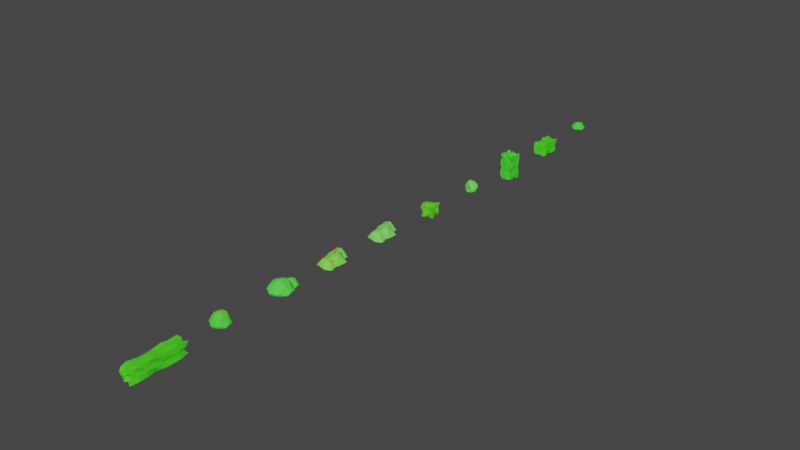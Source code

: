 # Source: BushPack.blend  (saved by Blender 2.82.7; exported with 4.5.12 LTS)
import bpy
from mathutils import Matrix  # noqa: F401  (used for matrix-valued properties, if any)

bpy.ops.wm.read_factory_settings(use_empty=True)
scene = bpy.context.scene
scene.name = 'Scene'

# ---- collections
col_collection = bpy.data.collections.new('Collection'); scene.collection.children.link(col_collection)

# ---- materials (node trees are filled in below, after node groups)
mat_material_001 = bpy.data.materials.new('Material.001')
mat_material_001.use_transparent_shadow = False
mat_material_001.diffuse_color = (0.08108, 0.8, 0.06102, 1.0)
mat_material_002 = bpy.data.materials.new('Material.002')
mat_material_002.use_transparent_shadow = False
mat_material_002.diffuse_color = (0.08068, 0.8, 0.0242, 1.0)
mat_material_003 = bpy.data.materials.new('Material.003')
mat_material_003.use_transparent_shadow = False
mat_material_003.diffuse_color = (0.06816, 0.8, 0.03941, 1.0)
mat_material_004 = bpy.data.materials.new('Material.004')
mat_material_004.use_transparent_shadow = False
mat_material_004.diffuse_color = (0.1602, 0.8, 0.1128, 1.0)
mat_material_005 = bpy.data.materials.new('Material.005')
mat_material_005.use_transparent_shadow = False
mat_material_005.diffuse_color = (0.1393, 0.8, 0.03025, 1.0)
mat_material_008 = bpy.data.materials.new('Material.008')
mat_material_008.use_transparent_shadow = False
mat_material_008.diffuse_color = (0.2086, 0.8, 0.1236, 1.0)
mat_material_006 = bpy.data.materials.new('Material.006')
mat_material_006.use_transparent_shadow = False
mat_material_006.diffuse_color = (0.8, 0.0, 0.003043, 1.0)
mat_material_007 = bpy.data.materials.new('Material.007')
mat_material_007.use_transparent_shadow = False
mat_material_007.diffuse_color = (0.2071, 0.8, 0.09165, 1.0)
mat_material_009 = bpy.data.materials.new('Material.009')
mat_material_009.use_transparent_shadow = False
mat_material_009.diffuse_color = (0.1041, 0.8, 0.07636, 1.0)
mat_material_010 = bpy.data.materials.new('Material.010')
mat_material_010.use_transparent_shadow = False
mat_material_010.diffuse_color = (0.8, 0.0, 0.0006699, 1.0)

# ---- material node trees

# ---- world
world_world = bpy.data.worlds.new('World'); scene.world = world_world
world_world.use_nodes = True; world_world.node_tree.nodes.clear()
_N = world_world.node_tree.nodes; _L = world_world.node_tree.links
n0 = _N.new('ShaderNodeOutputWorld'); n0.name = 'World Output'; n0.location = (300, 300)
n1 = _N.new('ShaderNodeBackground'); n1.name = 'Background'; n1.location = (10, 300)
n1.inputs[0].default_value = (0.05088, 0.05088, 0.05088, 1.0)
_L.new(n1.outputs[0], n0.inputs[0])
n0.is_active_output = True
world_world.color = (0.05088, 0.05088, 0.05088)
world_world.use_sun_shadow = False
world_world.sun_shadow_jitter_overblur = 0.0

# ---- meshes
me_sphere = bpy.data.meshes.new('Sphere')
me_sphere.from_pydata([(-0.8847, -0.5185, 0.07535), (-0.9422, -0.5621, 0.1974), (-0.9898, -0.2593, 0.04061), (-1.068, -0.3644, 0.2105), (-0.4321, -0.8501, 0.09953), (-0.4549, -0.9408, 0.3203), (-0.1348, -1.037, 0.05981), (-0.1808, -1.094, 0.187), (-0.6289, -0.7132, 0.06806), (-0.6545, -0.8462, 0.3548), (-0.5991, -0.2231, 0.01464), (-0.7808, -0.3938, 0.5021), (-0.1989, -0.627, 0.01662), (-0.3784, -0.8191, 0.5136), (-0.1968, -0.2237, 0.003138), (-0.8229, -0.1906, 0.589), (-0.1122, -0.8525, 0.5489), (-0.4836, -0.6705, 0.6808), (-0.6293, -0.197, 0.8302), (-0.398, -0.04672, 0.9233), (-0.1682, -0.6288, 0.8688), (-0.08462, -0.4415, 0.957), (-0.3537, -0.3216, 0.9298), (-0.08089, -0.3102, 1.01), (-0.9479, 0.2001, 0.08645), (-1.044, 0.1548, 0.3248), (-0.8447, 0.4527, 0.1037), (-0.917, 0.4754, 0.3015), (-0.5987, 0.1782, 0.02859), (-0.7322, 0.6472, 0.05329), (-0.8018, 0.7129, 0.2255), (-0.1965, 0.1769, 0.01748), (-0.1964, 0.5776, 0.03568), (-0.5286, 0.9349, 0.08049), (-0.5396, 0.959, 0.1232), (-0.2015, 0.927, 0.07262), (-0.293, 1.036, 0.3228), (-0.8516, 0.1404, 0.5852), (-0.7995, 0.3817, 0.5246), (-0.7006, 0.125, 0.7859), (-0.4035, 0.03179, 0.9358), (-0.6294, 0.4805, 0.7058), (-0.3398, 0.2987, 0.9088), (-0.2014, 0.05295, 1.015), (-0.2782, 0.6929, 0.8178), (-0.07257, 0.3856, 0.928), (-0.4093, 0.7904, 0.5381), (-0.2417, 0.8736, 0.6132), (0.222, -0.9654, 0.06018), (0.2822, -1.05, 0.2568), (0.4895, -0.885, 0.09418), (0.5175, -0.927, 0.2131), (0.2047, -0.6265, 0.0136), (0.3622, -0.8076, 0.4996), (0.2047, -0.2239, 0.00931), (0.6603, -0.6886, 0.06262), (0.7733, -0.7174, 0.276), (0.6063, -0.224, 0.01753), (0.7959, -0.3943, 0.4974), (0.8929, -0.5186, 0.07887), (0.8945, -0.5584, 0.1346), (1.007, -0.2152, 0.02801), (1.061, -0.1486, 0.1204), (0.09456, -0.8492, 0.5475), (0.2007, -0.6601, 0.7524), (0.01203, -0.4307, 0.9273), (0.2838, -0.3612, 0.9045), (0.1621, -0.1277, 1.043), (0.717, -0.5321, 0.6102), (0.7345, -0.2724, 0.762), (0.4287, -0.09023, 0.9415), (0.8484, -0.08644, 0.6203), (0.2043, 0.1773, 0.0104), (0.2038, 0.5798, 0.01625), (0.6058, 0.1776, 0.02224), (0.6766, 0.6648, 0.06019), (0.7297, 0.7284, 0.2708), (0.1153, 0.968, 0.03688), (0.2404, 1.062, 0.2981), (0.5472, 0.852, 0.1002), (0.5591, 0.8834, 0.1839), (0.9629, 0.178, 0.06558), (1.065, 0.1878, 0.2894), (0.9397, 0.5133, 0.08104), (1.006, 0.5317, 0.1898), (0.3665, 0.2704, 0.8992), (0.01682, 0.1201, 1.073), (0.3253, 0.5527, 0.8987), (0.1175, 0.3975, 0.9656), (0.6259, 0.2513, 0.7787), (0.4278, 0.005705, 0.9396), (0.6101, 0.4704, 0.7095), (0.3373, 0.819, 0.5686), (0.4136, 0.7871, 0.5348), (0.8243, 0.2578, 0.6065), (0.8142, 0.3906, 0.5323)], [], [(0, 1, 3, 2), (4, 6, 7, 5), (8, 10, 14, 12), (0, 8, 9, 1), (0, 2, 10, 8), (9, 11, 3, 1), (4, 5, 9, 8), (4, 8, 12, 6), (7, 13, 9, 5), (20, 21, 23, 22), (18, 22, 23, 19), (20, 22, 18, 17), (24, 25, 27, 26), (28, 29, 32, 31), (34, 36, 35, 33), (27, 30, 29, 26), (24, 26, 29, 28), (29, 30, 34, 33), (29, 33, 35, 32), (42, 43, 45, 44), (40, 43, 42, 39), (42, 44, 41, 39), (39, 41, 38, 37), (44, 47, 46, 41), (48, 50, 51, 49), (52, 54, 57, 55), (61, 62, 60, 59), (55, 59, 60, 56), (55, 57, 61, 59), (60, 62, 58, 56), (55, 56, 51, 50), (48, 52, 55, 50), (51, 56, 53, 49), (66, 67, 65, 64), (66, 69, 70, 67), (68, 69, 66, 64), (72, 73, 75, 74), (78, 80, 79, 77), (83, 84, 82, 81), (76, 84, 83, 75), (74, 75, 83, 81), (79, 80, 76, 75), (73, 77, 79, 75), (87, 88, 86, 85), (86, 90, 89, 85), (89, 91, 87, 85), (94, 95, 91, 89), (91, 93, 92, 87), (6, 48, 49, 7), (12, 14, 54, 52), (6, 12, 52, 48), (20, 64, 65, 21), (65, 67, 23, 21), (63, 64, 20, 16), (31, 32, 73, 72), (36, 78, 77, 35), (32, 35, 77, 73), (45, 88, 87, 44), (86, 88, 45, 43), (87, 92, 47, 44), (2, 3, 25, 24), (10, 28, 31, 14), (2, 24, 28, 10), (54, 72, 74, 57), (81, 82, 62, 61), (57, 74, 81, 61), (18, 19, 40, 39), (23, 43, 40, 19), (18, 39, 37, 15), (89, 90, 70, 69), (70, 90, 86, 67), (71, 94, 89, 69), (9, 17, 18, 11), (9, 13, 20, 17), (7, 16, 20, 13), (3, 11, 18, 15), (25, 37, 38, 27), (46, 47, 36, 34), (30, 41, 46, 34), (38, 41, 30, 27), (58, 69, 68, 56), (53, 56, 68, 64), (53, 64, 63, 49), (58, 62, 71, 69), (92, 93, 80, 78), (84, 95, 94, 82), (80, 93, 91, 76), (91, 95, 84, 76), (3, 15, 37, 25), (82, 94, 71, 62), (7, 49, 63, 16), (47, 92, 78, 36), (14, 31, 72, 54), (67, 86, 43, 23)])
me_sphere.materials.append(mat_material_001)
me_sphere.use_remesh_fix_poles = True
me_sphere.use_remesh_preserve_attributes = False
me_sphere.use_mirror_vertex_groups = False
me_sphere.update()
me_cube_001 = bpy.data.meshes.new('Cube.001')
me_cube_001.from_pydata([(-0.8395, -1.766, -0.857), (-0.8879, -1.875, -0.2849), (-0.9109, -1.419, -0.9253), (-0.8377, -1.243, -0.2285), (-0.3062, -1.944, -0.8593), (-0.2044, -1.774, -0.187), (-0.2804, -1.389, -0.9685), (-0.8206, -0.7594, -0.7856), (-0.8282, -0.7542, -0.2276), (-0.8694, -0.2745, -0.7925), (-0.9534, -0.278, -0.272), (-0.2801, -0.8316, -0.988), (-0.255, -0.2674, -0.854), (-0.849, -1.96, 0.2675), (-0.8375, -1.82, 0.8145), (-0.9274, -1.384, 0.2808), (-0.991, -1.408, 0.9406), (-0.2563, -1.717, 0.2589), (-0.2415, -1.743, 0.7965), (-0.256, -1.243, 0.8638), (-0.8681, -0.7548, 0.2583), (-0.865, -0.7504, 0.782), (-0.9841, -0.2784, 0.2804), (-0.8348, -0.2651, 0.8002), (-0.2819, -0.8307, 0.968), (-0.279, -0.2785, 0.9233), (-0.8916, 0.2192, -0.8082), (-0.848, 0.2189, -0.2276), (-1.013, 0.8188, -0.9499), (-0.9405, 0.8274, -0.2725), (-0.2557, 0.2188, -0.8205), (-0.28, 0.8279, -0.9485), (-0.8898, 1.235, -0.8855), (-0.9641, 1.382, -0.2718), (-0.7897, 1.68, -0.7939), (-0.8108, 1.744, -0.2117), (-0.2476, 1.527, -0.9988), (-0.2554, 1.937, -0.8866), (-0.3023, 1.976, -0.2444), (-0.8838, 0.2183, 0.2585), (-0.8527, 0.2123, 0.8355), (-0.9994, 0.8281, 0.2797), (-0.9728, 0.8259, 0.9724), (-0.255, 0.2194, 0.8079), (-0.2793, 0.8282, 0.9182), (-0.8528, 1.193, 0.2592), (-0.8311, 1.235, 0.9205), (-0.7748, 1.618, 0.2673), (-0.8592, 1.894, 0.9658), (-0.28, 1.38, 0.935), (-0.1201, 1.995, 0.271), (-0.2882, 1.995, 0.8153), (0.2425, -1.824, -0.7577), (0.2631, -1.724, -0.2193), (0.2311, -1.242, -0.8169), (0.9111, -1.998, -0.9026), (0.7386, -1.721, -0.2042), (0.991, -1.416, -0.947), (0.9408, -1.384, -0.2723), (0.2725, -0.8306, -0.9284), (0.2728, -0.2782, -0.9393), (0.9361, -0.833, -0.946), (0.9607, -0.8312, -0.2725), (0.7904, -0.2754, -0.8603), (0.9896, -0.2784, -0.2713), (0.255, -1.823, 0.2526), (0.2337, -1.698, 0.798), (0.2735, -1.386, 0.9438), (0.7949, -1.723, 0.2645), (0.7152, -1.757, 0.7536), (0.865, -1.245, 0.258), (0.9687, -1.429, 0.8975), (0.2311, -0.7551, 0.8703), (0.2305, -0.268, 0.8803), (0.9588, -0.8311, 0.2806), (0.8541, -0.7605, 0.8372), (0.8048, -0.2681, 0.2578), (0.9612, -0.2813, 0.9815), (0.2314, 0.2184, -0.8141), (0.2311, 0.7057, -0.8259), (0.9527, 0.2697, -1.011), (0.8581, 0.219, -0.2261), (0.9869, 0.8301, -0.9956), (0.8294, 0.7056, -0.2275), (0.2836, 1.456, -0.9888), (0.2754, 1.87, -0.8703), (0.1543, 1.593, -0.2246), (0.9604, 1.446, -0.9815), (0.9454, 1.383, -0.2712), (0.8292, 1.945, -0.8227), (0.7474, 1.69, -0.2191), (0.2301, 0.2187, 0.8809), (0.2706, 0.8285, 0.9876), (0.9183, 0.2746, 0.2797), (0.8579, 0.2176, 0.8898), (0.9173, 0.8271, 0.2808), (0.8713, 0.7218, 0.8821), (0.2718, 1.383, 0.937), (0.3824, 1.862, 0.2237), (0.2315, 1.687, 0.7264), (0.915, 1.38, 0.281), (0.8624, 1.241, 0.8451), (0.8619, 1.856, 0.2709), (0.921, 1.988, 0.865)], [], [(0, 1, 3, 2), (0, 4, 5, 1), (0, 2, 6, 4), (7, 8, 10, 9), (7, 9, 12, 11), (2, 3, 8, 7), (2, 7, 11, 6), (13, 14, 16, 15), (13, 17, 18, 14), (18, 19, 16, 14), (20, 21, 23, 22), (24, 25, 23, 21), (15, 16, 21, 20), (19, 24, 21, 16), (26, 27, 29, 28), (26, 28, 31, 30), (32, 33, 35, 34), (35, 38, 37, 34), (32, 34, 37, 36), (28, 29, 33, 32), (28, 32, 36, 31), (39, 40, 42, 41), (43, 44, 42, 40), (45, 46, 48, 47), (48, 51, 50, 47), (49, 51, 48, 46), (41, 42, 46, 45), (44, 49, 46, 42), (57, 58, 56, 55), (52, 55, 56, 53), (52, 54, 57, 55), (63, 64, 62, 61), (59, 60, 63, 61), (61, 62, 58, 57), (54, 59, 61, 57), (70, 71, 69, 68), (65, 68, 69, 66), (69, 71, 67, 66), (76, 77, 75, 74), (75, 77, 73, 72), (74, 75, 71, 70), (71, 75, 72, 67), (82, 83, 81, 80), (78, 79, 82, 80), (89, 90, 88, 87), (86, 90, 89, 85), (84, 85, 89, 87), (87, 88, 83, 82), (79, 84, 87, 82), (95, 96, 94, 93), (94, 96, 92, 91), (102, 103, 101, 100), (99, 103, 102, 98), (101, 103, 99, 97), (100, 101, 96, 95), (96, 101, 97, 92), (4, 52, 53, 5), (4, 6, 54, 52), (11, 12, 60, 59), (6, 11, 59, 54), (17, 65, 66, 18), (66, 67, 19, 18), (72, 73, 25, 24), (67, 72, 24, 19), (30, 31, 79, 78), (38, 86, 85, 37), (36, 37, 85, 84), (31, 36, 84, 79), (91, 92, 44, 43), (51, 99, 98, 50), (97, 99, 51, 49), (92, 97, 49, 44), (9, 10, 27, 26), (9, 26, 30, 12), (80, 81, 64, 63), (60, 78, 80, 63), (22, 23, 40, 39), (25, 43, 40, 23), (93, 94, 77, 76), (77, 94, 91, 73), (1, 13, 15, 3), (1, 5, 17, 13), (8, 20, 22, 10), (3, 15, 20, 8), (27, 39, 41, 29), (33, 45, 47, 35), (47, 50, 38, 35), (29, 41, 45, 33), (58, 70, 68, 56), (53, 56, 68, 65), (64, 76, 74, 62), (62, 74, 70, 58), (83, 95, 93, 81), (90, 102, 100, 88), (98, 102, 90, 86), (88, 100, 95, 83), (10, 22, 39, 27), (81, 93, 76, 64), (5, 53, 65, 17), (50, 98, 86, 38), (12, 30, 78, 60), (73, 91, 43, 25)])
me_cube_001.materials.append(mat_material_002)
me_cube_001.use_remesh_fix_poles = True
me_cube_001.use_remesh_preserve_attributes = False
me_cube_001.use_mirror_vertex_groups = False
me_cube_001.update()
me_cube_002 = bpy.data.meshes.new('Cube.002')
me_cube_002.from_pydata([(-0.8908, -0.8936, -1.798), (-1.0, -1.0, 2.0), (-0.8908, 0.8949, -1.798), (-1.0, 1.0, 2.0), (0.8977, -0.8936, -1.798), (1.0, -1.0, 2.0), (1.0, 1.0, -2.0), (1.0, 1.0, 2.0), (-1.0, 0.7143, -2.0), (-0.8908, 0.3839, -1.798), (-1.0, 0.1429, -2.0), (-0.8908, -0.1271, -1.798), (-1.0, -0.4286, -2.0), (-0.8908, -0.6381, -1.798), (-1.0, -1.0, -1.429), (-1.0, -1.0, -0.8571), (-0.8908, -0.8936, -0.2651), (-1.0, -1.0, 0.2857), (-1.0, -1.0, 0.8571), (-0.8908, -0.8936, 1.268), (-1.0, -0.7143, 2.0), (-1.0, -0.4286, 2.0), (-1.0, -0.1429, 2.0), (-0.8908, 0.1284, 1.779), (-0.8908, 0.3839, 1.779), (-1.0, 0.7143, 2.0), (-1.0, 1.0, 1.429), (-0.8908, 0.8949, 0.7569), (-0.8908, 0.8949, 0.2459), (-0.8908, 0.8949, -0.2651), (-1.0, 1.0, -0.8571), (-0.8908, 0.8949, -1.287), (0.7143, 1.0, -2.0), (0.4286, 1.0, -2.0), (0.1312, 0.8949, -1.798), (-0.1243, 0.8949, -1.798), (-0.3798, 0.8949, -1.798), (-0.6353, 0.8949, -1.798), (-0.7143, 1.0, 2.0), (-0.3798, 0.8949, 1.779), (-0.1429, 1.0, 2.0), (0.1312, 0.8949, 1.779), (0.3867, 0.8949, 1.779), (0.6422, 0.8949, 1.779), (1.0, 1.0, 1.429), (1.0, 1.0, 0.8571), (1.0, 1.0, 0.2857), (0.8977, 0.8949, -0.2651), (1.0, 1.0, -0.8571), (1.0, 1.0, -1.429), (1.0, -0.7143, -2.0), (0.8977, -0.3826, -1.798), (0.8977, -0.1271, -1.798), (0.8977, 0.1284, -1.798), (1.0, 0.4286, -2.0), (1.0, 0.7143, -2.0), (0.8977, 0.6394, 1.779), (1.0, 0.4286, 2.0), (1.0, 0.1429, 2.0), (0.8977, -0.1271, 1.779), (1.0, -0.4286, 2.0), (1.0, -0.7143, 2.0), (1.0, -1.0, 1.429), (0.8977, -0.8936, 0.7569), (1.0, -1.0, 0.2857), (1.0, -1.0, -0.2857), (0.8977, -0.8936, -0.776), (1.0, -1.0, -1.429), (-0.7143, -1.0, -2.0), (-0.4286, -1.0, -2.0), (-0.1429, -1.0, -2.0), (0.1429, -1.0, -2.0), (0.4286, -1.0, -2.0), (0.6422, -0.8936, -1.798), (0.7143, -1.0, 2.0), (0.4286, -1.0, 2.0), (0.1429, -1.0, 2.0), (-0.1243, -0.8936, 1.779), (-0.4286, -1.0, 2.0), (-0.7143, -1.0, 2.0), (0.6422, 0.6394, 1.779), (0.7143, 0.4286, 2.0), (0.6422, 0.1284, 1.779), (0.6422, -0.1271, 1.779), (0.6422, -0.3826, 1.779), (0.6422, -0.6381, 1.779), (0.4286, 0.7143, 2.0), (0.4286, 0.4286, 2.0), (0.4286, 0.1429, 2.0), (0.4286, -0.1429, 2.0), (0.4286, -0.4286, 2.0), (0.3867, -0.6381, 1.779), (0.1312, 0.6394, 1.779), (0.1429, 0.4286, 2.0), (0.1312, 0.1284, 1.779), (0.1312, -0.1271, 1.779), (0.1312, -0.3826, 1.779), (0.1312, -0.6381, 1.779), (-0.1429, 0.7143, 2.0), (-0.1243, 0.3839, 1.779), (-0.1243, 0.1284, 1.779), (-0.1429, -0.1429, 2.0), (-0.1429, -0.4286, 2.0), (-0.1429, -0.7143, 2.0), (-0.3798, 0.6394, 1.779), (-0.4286, 0.4286, 2.0), (-0.4286, 0.1429, 2.0), (-0.4286, -0.1429, 2.0), (-0.4286, -0.4286, 2.0), (-0.4286, -0.7143, 2.0), (-0.6353, 0.6394, 1.779), (-0.6353, 0.3839, 1.779), (-0.6353, 0.1284, 1.779), (-0.7143, -0.1429, 2.0), (-0.7143, -0.4286, 2.0), (-0.7143, -0.7143, 2.0), (-0.6353, 0.6394, -1.798), (-0.6353, 0.3839, -1.798), (-0.7143, 0.1429, -2.0), (-0.7143, -0.1429, -2.0), (-0.7143, -0.4286, -2.0), (-0.7143, -0.7143, -2.0), (-0.3798, 0.6394, -1.798), (-0.3798, 0.3839, -1.798), (-0.4286, 0.1429, -2.0), (-0.3798, -0.1271, -1.798), (-0.4286, -0.4286, -2.0), (-0.3798, -0.6381, -1.798), (-0.1429, 0.7143, -2.0), (-0.1429, 0.4286, -2.0), (-0.1429, 0.1429, -2.0), (-0.1429, -0.1429, -2.0), (-0.1429, -0.4286, -2.0), (-0.1243, -0.6381, -1.798), (0.1312, 0.6394, -1.798), (0.1312, 0.3839, -1.798), (0.1312, 0.1284, -1.798), (0.1429, -0.1429, -2.0), (0.1429, -0.4286, -2.0), (0.1312, -0.6381, -1.798), (0.3867, 0.6394, -1.798), (0.4286, 0.4286, -2.0), (0.4286, 0.1429, -2.0), (0.4286, -0.1429, -2.0), (0.4286, -0.4286, -2.0), (0.3867, -0.6381, -1.798), (0.6422, 0.6394, -1.798), (0.7143, 0.4286, -2.0), (0.6422, 0.1284, -1.798), (0.6422, -0.1271, -1.798), (0.7143, -0.4286, -2.0), (0.7143, -0.7143, -2.0), (0.6422, -0.8936, -1.287), (0.3867, -0.8936, -1.287), (0.1429, -1.0, -1.429), (-0.1429, -1.0, -1.429), (-0.4286, -1.0, -1.429), (-0.6353, -0.8936, -1.287), (0.6422, -0.8936, -0.776), (0.3867, -0.8936, -0.776), (0.1312, -0.8936, -0.776), (-0.1243, -0.8936, -0.776), (-0.4286, -1.0, -0.8571), (-0.6353, -0.8936, -0.776), (0.7143, -1.0, -0.2857), (0.3867, -0.8936, -0.2651), (0.1429, -1.0, -0.2857), (-0.1429, -1.0, -0.2857), (-0.4286, -1.0, -0.2857), (-0.7143, -1.0, -0.2857), (0.7143, -1.0, 0.2857), (0.3867, -0.8936, 0.2459), (0.1429, -1.0, 0.2857), (-0.1429, -1.0, 0.2857), (-0.4286, -1.0, 0.2857), (-0.6353, -0.8936, 0.2459), (0.6422, -0.8936, 0.7569), (0.4286, -1.0, 0.8571), (0.1429, -1.0, 0.8571), (-0.1429, -1.0, 0.8571), (-0.4286, -1.0, 0.8571), (-0.6353, -0.8936, 0.7569), (0.6422, -0.8936, 1.268), (0.3867, -0.8936, 1.268), (0.1429, -1.0, 1.429), (-0.1429, -1.0, 1.429), (-0.4286, -1.0, 1.429), (-0.7143, -1.0, 1.429), (1.0, 0.7143, -1.429), (1.0, 0.4286, -1.429), (1.0, 0.1429, -1.429), (1.0, -0.1429, -1.429), (1.0, -0.4286, -1.429), (0.8977, -0.6381, -1.287), (0.8977, 0.6394, -0.776), (1.0, 0.4286, -0.8571), (1.0, 0.1429, -0.8571), (1.0, -0.1429, -0.8571), (0.8977, -0.3826, -0.776), (0.8977, -0.6381, -0.776), (1.0, 0.7143, -0.2857), (0.8977, 0.3839, -0.2651), (0.8977, 0.1284, -0.2651), (0.8977, -0.1271, -0.2651), (1.0, -0.4286, -0.2857), (0.8977, -0.6381, -0.2651), (1.0, 0.7143, 0.2857), (0.8977, 0.3839, 0.2459), (0.8977, 0.1284, 0.2459), (1.0, -0.1429, 0.2857), (1.0, -0.4286, 0.2857), (1.0, -0.7143, 0.2857), (1.0, 0.7143, 0.8571), (0.8977, 0.3839, 0.7569), (1.0, 0.1429, 0.8571), (0.8977, -0.1271, 0.7569), (1.0, -0.4286, 0.8571), (0.8977, -0.6381, 0.7569), (0.8977, 0.6394, 1.268), (0.8977, 0.3839, 1.268), (1.0, 0.1429, 1.429), (1.0, -0.1429, 1.429), (0.8977, -0.3826, 1.268), (1.0, -0.7143, 1.429), (-0.7143, 1.0, -1.429), (-0.4286, 1.0, -1.429), (-0.1429, 1.0, -1.429), (0.1429, 1.0, -1.429), (0.4286, 1.0, -1.429), (0.6422, 0.8949, -1.287), (-0.7143, 1.0, -0.8571), (-0.4286, 1.0, -0.8571), (-0.1429, 1.0, -0.8571), (0.1429, 1.0, -0.8571), (0.4286, 1.0, -0.8571), (0.7143, 1.0, -0.8571), (-0.6353, 0.8949, -0.2651), (-0.4286, 1.0, -0.2857), (-0.1429, 1.0, -0.2857), (0.1312, 0.8949, -0.2651), (0.3867, 0.8949, -0.2651), (0.7143, 1.0, -0.2857), (-0.6353, 0.8949, 0.2459), (-0.4286, 1.0, 0.2857), (-0.1429, 1.0, 0.2857), (0.1312, 0.8949, 0.2459), (0.3867, 0.8949, 0.2459), (0.7143, 1.0, 0.2857), (-0.7143, 1.0, 0.8571), (-0.4286, 1.0, 0.8571), (-0.1243, 0.8949, 0.7569), (0.1429, 1.0, 0.8571), (0.4286, 1.0, 0.8571), (0.7143, 1.0, 0.8571), (-0.7143, 1.0, 1.429), (-0.4286, 1.0, 1.429), (-0.1429, 1.0, 1.429), (0.1429, 1.0, 1.429), (0.4286, 1.0, 1.429), (0.7143, 1.0, 1.429), (-0.8908, -0.6381, -1.287), (-0.8908, -0.3826, -1.287), (-1.0, -0.1429, -1.429), (-1.0, 0.1429, -1.429), (-1.0, 0.4286, -1.429), (-0.8908, 0.6394, -1.287), (-1.0, -0.7143, -0.8571), (-0.8908, -0.3826, -0.776), (-1.0, -0.1429, -0.8571), (-1.0, 0.1429, -0.8571), (-1.0, 0.4286, -0.8571), (-1.0, 0.7143, -0.8571), (-0.8908, -0.6381, -0.2651), (-1.0, -0.4286, -0.2857), (-0.8908, -0.1271, -0.2651), (-0.8908, 0.1284, -0.2651), (-1.0, 0.4286, -0.2857), (-1.0, 0.7143, -0.2857), (-1.0, -0.7143, 0.2857), (-1.0, -0.4286, 0.2857), (-0.8908, -0.1271, 0.2459), (-1.0, 0.1429, 0.2857), (-0.8908, 0.3839, 0.2459), (-1.0, 0.7143, 0.2857), (-1.0, -0.7143, 0.8571), (-1.0, -0.4286, 0.8571), (-1.0, -0.1429, 0.8571), (-0.8908, 0.1284, 0.7569), (-1.0, 0.4286, 0.8571), (-0.8908, 0.6394, 0.7569), (-1.0, -0.7143, 1.429), (-0.8908, -0.3826, 1.268), (-0.8908, -0.1271, 1.268), (-1.0, 0.1429, 1.429), (-1.0, 0.4286, 1.429), (-1.0, 0.7143, 1.429)], [], [(295, 25, 3, 26), (259, 43, 7, 44), (223, 61, 5, 62), (187, 79, 1, 19), (151, 50, 4, 73), (115, 20, 1, 79), (61, 85, 74, 5), (85, 91, 75, 74), (91, 97, 76, 75), (97, 103, 77, 76), (103, 109, 78, 77), (109, 115, 79, 78), (7, 43, 80, 56), (56, 80, 81, 57), (57, 81, 82, 58), (58, 82, 83, 59), (59, 83, 84, 60), (60, 84, 85, 61), (43, 42, 86, 80), (80, 86, 87, 81), (81, 87, 88, 82), (82, 88, 89, 83), (83, 89, 90, 84), (84, 90, 91, 85), (42, 41, 92, 86), (86, 92, 93, 87), (87, 93, 94, 88), (88, 94, 95, 89), (89, 95, 96, 90), (90, 96, 97, 91), (41, 40, 98, 92), (92, 98, 99, 93), (93, 99, 100, 94), (94, 100, 101, 95), (95, 101, 102, 96), (96, 102, 103, 97), (40, 39, 104, 98), (98, 104, 105, 99), (99, 105, 106, 100), (100, 106, 107, 101), (101, 107, 108, 102), (102, 108, 109, 103), (39, 38, 110, 104), (104, 110, 111, 105), (105, 111, 112, 106), (106, 112, 113, 107), (107, 113, 114, 108), (108, 114, 115, 109), (38, 3, 25, 110), (110, 25, 24, 111), (111, 24, 23, 112), (112, 23, 22, 113), (113, 22, 21, 114), (114, 21, 20, 115), (13, 121, 68, 0), (121, 127, 69, 68), (127, 133, 70, 69), (133, 139, 71, 70), (139, 145, 72, 71), (145, 151, 73, 72), (2, 37, 116, 8), (8, 116, 117, 9), (9, 117, 118, 10), (10, 118, 119, 11), (11, 119, 120, 12), (12, 120, 121, 13), (37, 36, 122, 116), (116, 122, 123, 117), (117, 123, 124, 118), (118, 124, 125, 119), (119, 125, 126, 120), (120, 126, 127, 121), (36, 35, 128, 122), (122, 128, 129, 123), (123, 129, 130, 124), (124, 130, 131, 125), (125, 131, 132, 126), (126, 132, 133, 127), (35, 34, 134, 128), (128, 134, 135, 129), (129, 135, 136, 130), (130, 136, 137, 131), (131, 137, 138, 132), (132, 138, 139, 133), (34, 33, 140, 134), (134, 140, 141, 135), (135, 141, 142, 136), (136, 142, 143, 137), (137, 143, 144, 138), (138, 144, 145, 139), (33, 32, 146, 140), (140, 146, 147, 141), (141, 147, 148, 142), (142, 148, 149, 143), (143, 149, 150, 144), (144, 150, 151, 145), (32, 6, 55, 146), (146, 55, 54, 147), (147, 54, 53, 148), (148, 53, 52, 149), (149, 52, 51, 150), (150, 51, 50, 151), (68, 157, 14, 0), (157, 163, 15, 14), (163, 169, 16, 15), (169, 175, 17, 16), (175, 181, 18, 17), (181, 187, 19, 18), (4, 67, 152, 73), (73, 152, 153, 72), (72, 153, 154, 71), (71, 154, 155, 70), (70, 155, 156, 69), (69, 156, 157, 68), (67, 66, 158, 152), (152, 158, 159, 153), (153, 159, 160, 154), (154, 160, 161, 155), (155, 161, 162, 156), (156, 162, 163, 157), (66, 65, 164, 158), (158, 164, 165, 159), (159, 165, 166, 160), (160, 166, 167, 161), (161, 167, 168, 162), (162, 168, 169, 163), (65, 64, 170, 164), (164, 170, 171, 165), (165, 171, 172, 166), (166, 172, 173, 167), (167, 173, 174, 168), (168, 174, 175, 169), (64, 63, 176, 170), (170, 176, 177, 171), (171, 177, 178, 172), (172, 178, 179, 173), (173, 179, 180, 174), (174, 180, 181, 175), (63, 62, 182, 176), (176, 182, 183, 177), (177, 183, 184, 178), (178, 184, 185, 179), (179, 185, 186, 180), (180, 186, 187, 181), (62, 5, 74, 182), (182, 74, 75, 183), (183, 75, 76, 184), (184, 76, 77, 185), (185, 77, 78, 186), (186, 78, 79, 187), (50, 193, 67, 4), (193, 199, 66, 67), (199, 205, 65, 66), (205, 211, 64, 65), (211, 217, 63, 64), (217, 223, 62, 63), (6, 49, 188, 55), (55, 188, 189, 54), (54, 189, 190, 53), (53, 190, 191, 52), (52, 191, 192, 51), (51, 192, 193, 50), (49, 48, 194, 188), (188, 194, 195, 189), (189, 195, 196, 190), (190, 196, 197, 191), (191, 197, 198, 192), (192, 198, 199, 193), (48, 47, 200, 194), (194, 200, 201, 195), (195, 201, 202, 196), (196, 202, 203, 197), (197, 203, 204, 198), (198, 204, 205, 199), (47, 46, 206, 200), (200, 206, 207, 201), (201, 207, 208, 202), (202, 208, 209, 203), (203, 209, 210, 204), (204, 210, 211, 205), (46, 45, 212, 206), (206, 212, 213, 207), (207, 213, 214, 208), (208, 214, 215, 209), (209, 215, 216, 210), (210, 216, 217, 211), (45, 44, 218, 212), (212, 218, 219, 213), (213, 219, 220, 214), (214, 220, 221, 215), (215, 221, 222, 216), (216, 222, 223, 217), (44, 7, 56, 218), (218, 56, 57, 219), (219, 57, 58, 220), (220, 58, 59, 221), (221, 59, 60, 222), (222, 60, 61, 223), (32, 229, 49, 6), (229, 235, 48, 49), (235, 241, 47, 48), (241, 247, 46, 47), (247, 253, 45, 46), (253, 259, 44, 45), (2, 31, 224, 37), (37, 224, 225, 36), (36, 225, 226, 35), (35, 226, 227, 34), (34, 227, 228, 33), (33, 228, 229, 32), (31, 30, 230, 224), (224, 230, 231, 225), (225, 231, 232, 226), (226, 232, 233, 227), (227, 233, 234, 228), (228, 234, 235, 229), (30, 29, 236, 230), (230, 236, 237, 231), (231, 237, 238, 232), (232, 238, 239, 233), (233, 239, 240, 234), (234, 240, 241, 235), (29, 28, 242, 236), (236, 242, 243, 237), (237, 243, 244, 238), (238, 244, 245, 239), (239, 245, 246, 240), (240, 246, 247, 241), (28, 27, 248, 242), (242, 248, 249, 243), (243, 249, 250, 244), (244, 250, 251, 245), (245, 251, 252, 246), (246, 252, 253, 247), (27, 26, 254, 248), (248, 254, 255, 249), (249, 255, 256, 250), (250, 256, 257, 251), (251, 257, 258, 252), (252, 258, 259, 253), (26, 3, 38, 254), (254, 38, 39, 255), (255, 39, 40, 256), (256, 40, 41, 257), (257, 41, 42, 258), (258, 42, 43, 259), (8, 265, 31, 2), (265, 271, 30, 31), (271, 277, 29, 30), (277, 283, 28, 29), (283, 289, 27, 28), (289, 295, 26, 27), (0, 14, 260, 13), (13, 260, 261, 12), (12, 261, 262, 11), (11, 262, 263, 10), (10, 263, 264, 9), (9, 264, 265, 8), (14, 15, 266, 260), (260, 266, 267, 261), (261, 267, 268, 262), (262, 268, 269, 263), (263, 269, 270, 264), (264, 270, 271, 265), (15, 16, 272, 266), (266, 272, 273, 267), (267, 273, 274, 268), (268, 274, 275, 269), (269, 275, 276, 270), (270, 276, 277, 271), (16, 17, 278, 272), (272, 278, 279, 273), (273, 279, 280, 274), (274, 280, 281, 275), (275, 281, 282, 276), (276, 282, 283, 277), (17, 18, 284, 278), (278, 284, 285, 279), (279, 285, 286, 280), (280, 286, 287, 281), (281, 287, 288, 282), (282, 288, 289, 283), (18, 19, 290, 284), (284, 290, 291, 285), (285, 291, 292, 286), (286, 292, 293, 287), (287, 293, 294, 288), (288, 294, 295, 289), (19, 1, 20, 290), (290, 20, 21, 291), (291, 21, 22, 292), (292, 22, 23, 293), (293, 23, 24, 294), (294, 24, 25, 295)])
_uv = me_cube_002.uv_layers.new(name='UVMap')
_uv.uv.foreach_set('vector', [0.5893, 0.2143, 0.625, 0.2143, 0.625, 0.25, 0.5893, 0.25, 0.5893, 0.4643, 0.625, 0.4643, 0.625, 0.5, 0.5893, 0.5, 0.5893, 0.7143, 0.625, 0.7143, 0.625, 0.75, 0.5893, 0.75, 0.5893, 0.9643, 0.625, 0.9643, 0.625, 1.0, 0.5893, 1.0, 0.3393, 0.7143, 0.375, 0.7143, 0.375, 0.75, 0.3393, 0.75, 0.8393, 0.7143, 0.875, 0.7143, 0.875, 0.75, 0.8393, 0.75, 0.625, 0.7143, 0.6607, 0.7143, 0.6607, 0.75, 0.625, 0.75, 0.6607, 0.7143, 0.6964, 0.7143, 0.6964, 0.75, 0.6607, 0.75, 0.6964, 0.7143, 0.7321, 0.7143, 0.7321, 0.75, 0.6964, 0.75, 0.7321, 0.7143, 0.7679, 0.7143, 0.7679, 0.75, 0.7321, 0.75, 0.7679, 0.7143, 0.8036, 0.7143, 0.8036, 0.75, 0.7679, 0.75, 0.8036, 0.7143, 0.8393, 0.7143, 0.8393, 0.75, 0.8036, 0.75, 0.625, 0.5, 0.6607, 0.5, 0.6607, 0.5357, 0.625, 0.5357, 0.625, 0.5357, 0.6607, 0.5357, 0.6607, 0.5714, 0.625, 0.5714, 0.625, 0.5714, 0.6607, 0.5714, 0.6607, 0.6071, 0.625, 0.6071, 0.625, 0.6071, 0.6607, 0.6071, 0.6607, 0.6429, 0.625, 0.6429, 0.625, 0.6429, 0.6607, 0.6429, 0.6607, 0.6786, 0.625, 0.6786, 0.625, 0.6786, 0.6607, 0.6786, 0.6607, 0.7143, 0.625, 0.7143, 0.6607, 0.5, 0.6964, 0.5, 0.6964, 0.5357, 0.6607, 0.5357, 0.6607, 0.5357, 0.6964, 0.5357, 0.6964, 0.5714, 0.6607, 0.5714, 0.6607, 0.5714, 0.6964, 0.5714, 0.6964, 0.6071, 0.6607, 0.6071, 0.6607, 0.6071, 0.6964, 0.6071, 0.6964, 0.6429, 0.6607, 0.6429, 0.6607, 0.6429, 0.6964, 0.6429, 0.6964, 0.6786, 0.6607, 0.6786, 0.6607, 0.6786, 0.6964, 0.6786, 0.6964, 0.7143, 0.6607, 0.7143, 0.6964, 0.5, 0.7321, 0.5, 0.7321, 0.5357, 0.6964, 0.5357, 0.6964, 0.5357, 0.7321, 0.5357, 0.7321, 0.5714, 0.6964, 0.5714, 0.6964, 0.5714, 0.7321, 0.5714, 0.7321, 0.6071, 0.6964, 0.6071, 0.6964, 0.6071, 0.7321, 0.6071, 0.7321, 0.6429, 0.6964, 0.6429, 0.6964, 0.6429, 0.7321, 0.6429, 0.7321, 0.6786, 0.6964, 0.6786, 0.6964, 0.6786, 0.7321, 0.6786, 0.7321, 0.7143, 0.6964, 0.7143, 0.7321, 0.5, 0.7679, 0.5, 0.7679, 0.5357, 0.7321, 0.5357, 0.7321, 0.5357, 0.7679, 0.5357, 0.7679, 0.5714, 0.7321, 0.5714, 0.7321, 0.5714, 0.7679, 0.5714, 0.7679, 0.6071, 0.7321, 0.6071, 0.7321, 0.6071, 0.7679, 0.6071, 0.7679, 0.6429, 0.7321, 0.6429, 0.7321, 0.6429, 0.7679, 0.6429, 0.7679, 0.6786, 0.7321, 0.6786, 0.7321, 0.6786, 0.7679, 0.6786, 0.7679, 0.7143, 0.7321, 0.7143, 0.7679, 0.5, 0.8036, 0.5, 0.8036, 0.5357, 0.7679, 0.5357, 0.7679, 0.5357, 0.8036, 0.5357, 0.8036, 0.5714, 0.7679, 0.5714, 0.7679, 0.5714, 0.8036, 0.5714, 0.8036, 0.6071, 0.7679, 0.6071, 0.7679, 0.6071, 0.8036, 0.6071, 0.8036, 0.6429, 0.7679, 0.6429, 0.7679, 0.6429, 0.8036, 0.6429, 0.8036, 0.6786, 0.7679, 0.6786, 0.7679, 0.6786, 0.8036, 0.6786, 0.8036, 0.7143, 0.7679, 0.7143, 0.8036, 0.5, 0.8393, 0.5, 0.8393, 0.5357, 0.8036, 0.5357, 0.8036, 0.5357, 0.8393, 0.5357, 0.8393, 0.5714, 0.8036, 0.5714, 0.8036, 0.5714, 0.8393, 0.5714, 0.8393, 0.6071, 0.8036, 0.6071, 0.8036, 0.6071, 0.8393, 0.6071, 0.8393, 0.6429, 0.8036, 0.6429, 0.8036, 0.6429, 0.8393, 0.6429, 0.8393, 0.6786, 0.8036, 0.6786, 0.8036, 0.6786, 0.8393, 0.6786, 0.8393, 0.7143, 0.8036, 0.7143, 0.8393, 0.5, 0.875, 0.5, 0.875, 0.5357, 0.8393, 0.5357, 0.8393, 0.5357, 0.875, 0.5357, 0.875, 0.5714, 0.8393, 0.5714, 0.8393, 0.5714, 0.875, 0.5714, 0.875, 0.6071, 0.8393, 0.6071, 0.8393, 0.6071, 0.875, 0.6071, 0.875, 0.6429, 0.8393, 0.6429, 0.8393, 0.6429, 0.875, 0.6429, 0.875, 0.6786, 0.8393, 0.6786, 0.8393, 0.6786, 0.875, 0.6786, 0.875, 0.7143, 0.8393, 0.7143, 0.125, 0.7143, 0.1607, 0.7143, 0.1607, 0.75, 0.125, 0.75, 0.1607, 0.7143, 0.1964, 0.7143, 0.1964, 0.75, 0.1607, 0.75, 0.1964, 0.7143, 0.2321, 0.7143, 0.2321, 0.75, 0.1964, 0.75, 0.2321, 0.7143, 0.2679, 0.7143, 0.2679, 0.75, 0.2321, 0.75, 0.2679, 0.7143, 0.3036, 0.7143, 0.3036, 0.75, 0.2679, 0.75, 0.3036, 0.7143, 0.3393, 0.7143, 0.3393, 0.75, 0.3036, 0.75, 0.125, 0.5, 0.1607, 0.5, 0.1607, 0.5357, 0.125, 0.5357, 0.125, 0.5357, 0.1607, 0.5357, 0.1607, 0.5714, 0.125, 0.5714, 0.125, 0.5714, 0.1607, 0.5714, 0.1607, 0.6071, 0.125, 0.6071, 0.125, 0.6071, 0.1607, 0.6071, 0.1607, 0.6429, 0.125, 0.6429, 0.125, 0.6429, 0.1607, 0.6429, 0.1607, 0.6786, 0.125, 0.6786, 0.125, 0.6786, 0.1607, 0.6786, 0.1607, 0.7143, 0.125, 0.7143, 0.1607, 0.5, 0.1964, 0.5, 0.1964, 0.5357, 0.1607, 0.5357, 0.1607, 0.5357, 0.1964, 0.5357, 0.1964, 0.5714, 0.1607, 0.5714, 0.1607, 0.5714, 0.1964, 0.5714, 0.1964, 0.6071, 0.1607, 0.6071, 0.1607, 0.6071, 0.1964, 0.6071, 0.1964, 0.6429, 0.1607, 0.6429, 0.1607, 0.6429, 0.1964, 0.6429, 0.1964, 0.6786, 0.1607, 0.6786, 0.1607, 0.6786, 0.1964, 0.6786, 0.1964, 0.7143, 0.1607, 0.7143, 0.1964, 0.5, 0.2321, 0.5, 0.2321, 0.5357, 0.1964, 0.5357, 0.1964, 0.5357, 0.2321, 0.5357, 0.2321, 0.5714, 0.1964, 0.5714, 0.1964, 0.5714, 0.2321, 0.5714, 0.2321, 0.6071, 0.1964, 0.6071, 0.1964, 0.6071, 0.2321, 0.6071, 0.2321, 0.6429, 0.1964, 0.6429, 0.1964, 0.6429, 0.2321, 0.6429, 0.2321, 0.6786, 0.1964, 0.6786, 0.1964, 0.6786, 0.2321, 0.6786, 0.2321, 0.7143, 0.1964, 0.7143, 0.2321, 0.5, 0.2679, 0.5, 0.2679, 0.5357, 0.2321, 0.5357, 0.2321, 0.5357, 0.2679, 0.5357, 0.2679, 0.5714, 0.2321, 0.5714, 0.2321, 0.5714, 0.2679, 0.5714, 0.2679, 0.6071, 0.2321, 0.6071, 0.2321, 0.6071, 0.2679, 0.6071, 0.2679, 0.6429, 0.2321, 0.6429, 0.2321, 0.6429, 0.2679, 0.6429, 0.2679, 0.6786, 0.2321, 0.6786, 0.2321, 0.6786, 0.2679, 0.6786, 0.2679, 0.7143, 0.2321, 0.7143, 0.2679, 0.5, 0.3036, 0.5, 0.3036, 0.5357, 0.2679, 0.5357, 0.2679, 0.5357, 0.3036, 0.5357, 0.3036, 0.5714, 0.2679, 0.5714, 0.2679, 0.5714, 0.3036, 0.5714, 0.3036, 0.6071, 0.2679, 0.6071, 0.2679, 0.6071, 0.3036, 0.6071, 0.3036, 0.6429, 0.2679, 0.6429, 0.2679, 0.6429, 0.3036, 0.6429, 0.3036, 0.6786, 0.2679, 0.6786, 0.2679, 0.6786, 0.3036, 0.6786, 0.3036, 0.7143, 0.2679, 0.7143, 0.3036, 0.5, 0.3393, 0.5, 0.3393, 0.5357, 0.3036, 0.5357, 0.3036, 0.5357, 0.3393, 0.5357, 0.3393, 0.5714, 0.3036, 0.5714, 0.3036, 0.5714, 0.3393, 0.5714, 0.3393, 0.6071, 0.3036, 0.6071, 0.3036, 0.6071, 0.3393, 0.6071, 0.3393, 0.6429, 0.3036, 0.6429, 0.3036, 0.6429, 0.3393, 0.6429, 0.3393, 0.6786, 0.3036, 0.6786, 0.3036, 0.6786, 0.3393, 0.6786, 0.3393, 0.7143, 0.3036, 0.7143, 0.3393, 0.5, 0.375, 0.5, 0.375, 0.5357, 0.3393, 0.5357, 0.3393, 0.5357, 0.375, 0.5357, 0.375, 0.5714, 0.3393, 0.5714, 0.3393, 0.5714, 0.375, 0.5714, 0.375, 0.6071, 0.3393, 0.6071, 0.3393, 0.6071, 0.375, 0.6071, 0.375, 0.6429, 0.3393, 0.6429, 0.3393, 0.6429, 0.375, 0.6429, 0.375, 0.6786, 0.3393, 0.6786, 0.3393, 0.6786, 0.375, 0.6786, 0.375, 0.7143, 0.3393, 0.7143, 0.375, 0.9643, 0.4107, 0.9643, 0.4107, 1.0, 0.375, 1.0, 0.4107, 0.9643, 0.4464, 0.9643, 0.4464, 1.0, 0.4107, 1.0, 0.4464, 0.9643, 0.4821, 0.9643, 0.4821, 1.0, 0.4464, 1.0, 0.4821, 0.9643, 0.5179, 0.9643, 0.5179, 1.0, 0.4821, 1.0, 0.5179, 0.9643, 0.5536, 0.9643, 0.5536, 1.0, 0.5179, 1.0, 0.5536, 0.9643, 0.5893, 0.9643, 0.5893, 1.0, 0.5536, 1.0, 0.375, 0.75, 0.4107, 0.75, 0.4107, 0.7857, 0.375, 0.7857, 0.375, 0.7857, 0.4107, 0.7857, 0.4107, 0.8214, 0.375, 0.8214, 0.375, 0.8214, 0.4107, 0.8214, 0.4107, 0.8571, 0.375, 0.8571, 0.375, 0.8571, 0.4107, 0.8571, 0.4107, 0.8929, 0.375, 0.8929, 0.375, 0.8929, 0.4107, 0.8929, 0.4107, 0.9286, 0.375, 0.9286, 0.375, 0.9286, 0.4107, 0.9286, 0.4107, 0.9643, 0.375, 0.9643, 0.4107, 0.75, 0.4464, 0.75, 0.4464, 0.7857, 0.4107, 0.7857, 0.4107, 0.7857, 0.4464, 0.7857, 0.4464, 0.8214, 0.4107, 0.8214, 0.4107, 0.8214, 0.4464, 0.8214, 0.4464, 0.8571, 0.4107, 0.8571, 0.4107, 0.8571, 0.4464, 0.8571, 0.4464, 0.8929, 0.4107, 0.8929, 0.4107, 0.8929, 0.4464, 0.8929, 0.4464, 0.9286, 0.4107, 0.9286, 0.4107, 0.9286, 0.4464, 0.9286, 0.4464, 0.9643, 0.4107, 0.9643, 0.4464, 0.75, 0.4821, 0.75, 0.4821, 0.7857, 0.4464, 0.7857, 0.4464, 0.7857, 0.4821, 0.7857, 0.4821, 0.8214, 0.4464, 0.8214, 0.4464, 0.8214, 0.4821, 0.8214, 0.4821, 0.8571, 0.4464, 0.8571, 0.4464, 0.8571, 0.4821, 0.8571, 0.4821, 0.8929, 0.4464, 0.8929, 0.4464, 0.8929, 0.4821, 0.8929, 0.4821, 0.9286, 0.4464, 0.9286, 0.4464, 0.9286, 0.4821, 0.9286, 0.4821, 0.9643, 0.4464, 0.9643, 0.4821, 0.75, 0.5179, 0.75, 0.5179, 0.7857, 0.4821, 0.7857, 0.4821, 0.7857, 0.5179, 0.7857, 0.5179, 0.8214, 0.4821, 0.8214, 0.4821, 0.8214, 0.5179, 0.8214, 0.5179, 0.8571, 0.4821, 0.8571, 0.4821, 0.8571, 0.5179, 0.8571, 0.5179, 0.8929, 0.4821, 0.8929, 0.4821, 0.8929, 0.5179, 0.8929, 0.5179, 0.9286, 0.4821, 0.9286, 0.4821, 0.9286, 0.5179, 0.9286, 0.5179, 0.9643, 0.4821, 0.9643, 0.5179, 0.75, 0.5536, 0.75, 0.5536, 0.7857, 0.5179, 0.7857, 0.5179, 0.7857, 0.5536, 0.7857, 0.5536, 0.8214, 0.5179, 0.8214, 0.5179, 0.8214, 0.5536, 0.8214, 0.5536, 0.8571, 0.5179, 0.8571, 0.5179, 0.8571, 0.5536, 0.8571, 0.5536, 0.8929, 0.5179, 0.8929, 0.5179, 0.8929, 0.5536, 0.8929, 0.5536, 0.9286, 0.5179, 0.9286, 0.5179, 0.9286, 0.5536, 0.9286, 0.5536, 0.9643, 0.5179, 0.9643, 0.5536, 0.75, 0.5893, 0.75, 0.5893, 0.7857, 0.5536, 0.7857, 0.5536, 0.7857, 0.5893, 0.7857, 0.5893, 0.8214, 0.5536, 0.8214, 0.5536, 0.8214, 0.5893, 0.8214, 0.5893, 0.8571, 0.5536, 0.8571, 0.5536, 0.8571, 0.5893, 0.8571, 0.5893, 0.8929, 0.5536, 0.8929, 0.5536, 0.8929, 0.5893, 0.8929, 0.5893, 0.9286, 0.5536, 0.9286, 0.5536, 0.9286, 0.5893, 0.9286, 0.5893, 0.9643, 0.5536, 0.9643, 0.5893, 0.75, 0.625, 0.75, 0.625, 0.7857, 0.5893, 0.7857, 0.5893, 0.7857, 0.625, 0.7857, 0.625, 0.8214, 0.5893, 0.8214, 0.5893, 0.8214, 0.625, 0.8214, 0.625, 0.8571, 0.5893, 0.8571, 0.5893, 0.8571, 0.625, 0.8571, 0.625, 0.8929, 0.5893, 0.8929, 0.5893, 0.8929, 0.625, 0.8929, 0.625, 0.9286, 0.5893, 0.9286, 0.5893, 0.9286, 0.625, 0.9286, 0.625, 0.9643, 0.5893, 0.9643, 0.375, 0.7143, 0.4107, 0.7143, 0.4107, 0.75, 0.375, 0.75, 0.4107, 0.7143, 0.4464, 0.7143, 0.4464, 0.75, 0.4107, 0.75, 0.4464, 0.7143, 0.4821, 0.7143, 0.4821, 0.75, 0.4464, 0.75, 0.4821, 0.7143, 0.5179, 0.7143, 0.5179, 0.75, 0.4821, 0.75, 0.5179, 0.7143, 0.5536, 0.7143, 0.5536, 0.75, 0.5179, 0.75, 0.5536, 0.7143, 0.5893, 0.7143, 0.5893, 0.75, 0.5536, 0.75, 0.375, 0.5, 0.4107, 0.5, 0.4107, 0.5357, 0.375, 0.5357, 0.375, 0.5357, 0.4107, 0.5357, 0.4107, 0.5714, 0.375, 0.5714, 0.375, 0.5714, 0.4107, 0.5714, 0.4107, 0.6071, 0.375, 0.6071, 0.375, 0.6071, 0.4107, 0.6071, 0.4107, 0.6429, 0.375, 0.6429, 0.375, 0.6429, 0.4107, 0.6429, 0.4107, 0.6786, 0.375, 0.6786, 0.375, 0.6786, 0.4107, 0.6786, 0.4107, 0.7143, 0.375, 0.7143, 0.4107, 0.5, 0.4464, 0.5, 0.4464, 0.5357, 0.4107, 0.5357, 0.4107, 0.5357, 0.4464, 0.5357, 0.4464, 0.5714, 0.4107, 0.5714, 0.4107, 0.5714, 0.4464, 0.5714, 0.4464, 0.6071, 0.4107, 0.6071, 0.4107, 0.6071, 0.4464, 0.6071, 0.4464, 0.6429, 0.4107, 0.6429, 0.4107, 0.6429, 0.4464, 0.6429, 0.4464, 0.6786, 0.4107, 0.6786, 0.4107, 0.6786, 0.4464, 0.6786, 0.4464, 0.7143, 0.4107, 0.7143, 0.4464, 0.5, 0.4821, 0.5, 0.4821, 0.5357, 0.4464, 0.5357, 0.4464, 0.5357, 0.4821, 0.5357, 0.4821, 0.5714, 0.4464, 0.5714, 0.4464, 0.5714, 0.4821, 0.5714, 0.4821, 0.6071, 0.4464, 0.6071, 0.4464, 0.6071, 0.4821, 0.6071, 0.4821, 0.6429, 0.4464, 0.6429, 0.4464, 0.6429, 0.4821, 0.6429, 0.4821, 0.6786, 0.4464, 0.6786, 0.4464, 0.6786, 0.4821, 0.6786, 0.4821, 0.7143, 0.4464, 0.7143, 0.4821, 0.5, 0.5179, 0.5, 0.5179, 0.5357, 0.4821, 0.5357, 0.4821, 0.5357, 0.5179, 0.5357, 0.5179, 0.5714, 0.4821, 0.5714, 0.4821, 0.5714, 0.5179, 0.5714, 0.5179, 0.6071, 0.4821, 0.6071, 0.4821, 0.6071, 0.5179, 0.6071, 0.5179, 0.6429, 0.4821, 0.6429, 0.4821, 0.6429, 0.5179, 0.6429, 0.5179, 0.6786, 0.4821, 0.6786, 0.4821, 0.6786, 0.5179, 0.6786, 0.5179, 0.7143, 0.4821, 0.7143, 0.5179, 0.5, 0.5536, 0.5, 0.5536, 0.5357, 0.5179, 0.5357, 0.5179, 0.5357, 0.5536, 0.5357, 0.5536, 0.5714, 0.5179, 0.5714, 0.5179, 0.5714, 0.5536, 0.5714, 0.5536, 0.6071, 0.5179, 0.6071, 0.5179, 0.6071, 0.5536, 0.6071, 0.5536, 0.6429, 0.5179, 0.6429, 0.5179, 0.6429, 0.5536, 0.6429, 0.5536, 0.6786, 0.5179, 0.6786, 0.5179, 0.6786, 0.5536, 0.6786, 0.5536, 0.7143, 0.5179, 0.7143, 0.5536, 0.5, 0.5893, 0.5, 0.5893, 0.5357, 0.5536, 0.5357, 0.5536, 0.5357, 0.5893, 0.5357, 0.5893, 0.5714, 0.5536, 0.5714, 0.5536, 0.5714, 0.5893, 0.5714, 0.5893, 0.6071, 0.5536, 0.6071, 0.5536, 0.6071, 0.5893, 0.6071, 0.5893, 0.6429, 0.5536, 0.6429, 0.5536, 0.6429, 0.5893, 0.6429, 0.5893, 0.6786, 0.5536, 0.6786, 0.5536, 0.6786, 0.5893, 0.6786, 0.5893, 0.7143, 0.5536, 0.7143, 0.5893, 0.5, 0.625, 0.5, 0.625, 0.5357, 0.5893, 0.5357, 0.5893, 0.5357, 0.625, 0.5357, 0.625, 0.5714, 0.5893, 0.5714, 0.5893, 0.5714, 0.625, 0.5714, 0.625, 0.6071, 0.5893, 0.6071, 0.5893, 0.6071, 0.625, 0.6071, 0.625, 0.6429, 0.5893, 0.6429, 0.5893, 0.6429, 0.625, 0.6429, 0.625, 0.6786, 0.5893, 0.6786, 0.5893, 0.6786, 0.625, 0.6786, 0.625, 0.7143, 0.5893, 0.7143, 0.375, 0.4643, 0.4107, 0.4643, 0.4107, 0.5, 0.375, 0.5, 0.4107, 0.4643, 0.4464, 0.4643, 0.4464, 0.5, 0.4107, 0.5, 0.4464, 0.4643, 0.4821, 0.4643, 0.4821, 0.5, 0.4464, 0.5, 0.4821, 0.4643, 0.5179, 0.4643, 0.5179, 0.5, 0.4821, 0.5, 0.5179, 0.4643, 0.5536, 0.4643, 0.5536, 0.5, 0.5179, 0.5, 0.5536, 0.4643, 0.5893, 0.4643, 0.5893, 0.5, 0.5536, 0.5, 0.375, 0.25, 0.4107, 0.25, 0.4107, 0.2857, 0.375, 0.2857, 0.375, 0.2857, 0.4107, 0.2857, 0.4107, 0.3214, 0.375, 0.3214, 0.375, 0.3214, 0.4107, 0.3214, 0.4107, 0.3571, 0.375, 0.3571, 0.375, 0.3571, 0.4107, 0.3571, 0.4107, 0.3929, 0.375, 0.3929, 0.375, 0.3929, 0.4107, 0.3929, 0.4107, 0.4286, 0.375, 0.4286, 0.375, 0.4286, 0.4107, 0.4286, 0.4107, 0.4643, 0.375, 0.4643, 0.4107, 0.25, 0.4464, 0.25, 0.4464, 0.2857, 0.4107, 0.2857, 0.4107, 0.2857, 0.4464, 0.2857, 0.4464, 0.3214, 0.4107, 0.3214, 0.4107, 0.3214, 0.4464, 0.3214, 0.4464, 0.3571, 0.4107, 0.3571, 0.4107, 0.3571, 0.4464, 0.3571, 0.4464, 0.3929, 0.4107, 0.3929, 0.4107, 0.3929, 0.4464, 0.3929, 0.4464, 0.4286, 0.4107, 0.4286, 0.4107, 0.4286, 0.4464, 0.4286, 0.4464, 0.4643, 0.4107, 0.4643, 0.4464, 0.25, 0.4821, 0.25, 0.4821, 0.2857, 0.4464, 0.2857, 0.4464, 0.2857, 0.4821, 0.2857, 0.4821, 0.3214, 0.4464, 0.3214, 0.4464, 0.3214, 0.4821, 0.3214, 0.4821, 0.3571, 0.4464, 0.3571, 0.4464, 0.3571, 0.4821, 0.3571, 0.4821, 0.3929, 0.4464, 0.3929, 0.4464, 0.3929, 0.4821, 0.3929, 0.4821, 0.4286, 0.4464, 0.4286, 0.4464, 0.4286, 0.4821, 0.4286, 0.4821, 0.4643, 0.4464, 0.4643, 0.4821, 0.25, 0.5179, 0.25, 0.5179, 0.2857, 0.4821, 0.2857, 0.4821, 0.2857, 0.5179, 0.2857, 0.5179, 0.3214, 0.4821, 0.3214, 0.4821, 0.3214, 0.5179, 0.3214, 0.5179, 0.3571, 0.4821, 0.3571, 0.4821, 0.3571, 0.5179, 0.3571, 0.5179, 0.3929, 0.4821, 0.3929, 0.4821, 0.3929, 0.5179, 0.3929, 0.5179, 0.4286, 0.4821, 0.4286, 0.4821, 0.4286, 0.5179, 0.4286, 0.5179, 0.4643, 0.4821, 0.4643, 0.5179, 0.25, 0.5536, 0.25, 0.5536, 0.2857, 0.5179, 0.2857, 0.5179, 0.2857, 0.5536, 0.2857, 0.5536, 0.3214, 0.5179, 0.3214, 0.5179, 0.3214, 0.5536, 0.3214, 0.5536, 0.3571, 0.5179, 0.3571, 0.5179, 0.3571, 0.5536, 0.3571, 0.5536, 0.3929, 0.5179, 0.3929, 0.5179, 0.3929, 0.5536, 0.3929, 0.5536, 0.4286, 0.5179, 0.4286, 0.5179, 0.4286, 0.5536, 0.4286, 0.5536, 0.4643, 0.5179, 0.4643, 0.5536, 0.25, 0.5893, 0.25, 0.5893, 0.2857, 0.5536, 0.2857, 0.5536, 0.2857, 0.5893, 0.2857, 0.5893, 0.3214, 0.5536, 0.3214, 0.5536, 0.3214, 0.5893, 0.3214, 0.5893, 0.3571, 0.5536, 0.3571, 0.5536, 0.3571, 0.5893, 0.3571, 0.5893, 0.3929, 0.5536, 0.3929, 0.5536, 0.3929, 0.5893, 0.3929, 0.5893, 0.4286, 0.5536, 0.4286, 0.5536, 0.4286, 0.5893, 0.4286, 0.5893, 0.4643, 0.5536, 0.4643, 0.5893, 0.25, 0.625, 0.25, 0.625, 0.2857, 0.5893, 0.2857, 0.5893, 0.2857, 0.625, 0.2857, 0.625, 0.3214, 0.5893, 0.3214, 0.5893, 0.3214, 0.625, 0.3214, 0.625, 0.3571, 0.5893, 0.3571, 0.5893, 0.3571, 0.625, 0.3571, 0.625, 0.3929, 0.5893, 0.3929, 0.5893, 0.3929, 0.625, 0.3929, 0.625, 0.4286, 0.5893, 0.4286, 0.5893, 0.4286, 0.625, 0.4286, 0.625, 0.4643, 0.5893, 0.4643, 0.375, 0.2143, 0.4107, 0.2143, 0.4107, 0.25, 0.375, 0.25, 0.4107, 0.2143, 0.4464, 0.2143, 0.4464, 0.25, 0.4107, 0.25, 0.4464, 0.2143, 0.4821, 0.2143, 0.4821, 0.25, 0.4464, 0.25, 0.4821, 0.2143, 0.5179, 0.2143, 0.5179, 0.25, 0.4821, 0.25, 0.5179, 0.2143, 0.5536, 0.2143, 0.5536, 0.25, 0.5179, 0.25, 0.5536, 0.2143, 0.5893, 0.2143, 0.5893, 0.25, 0.5536, 0.25, 0.375, 0.0, 0.4107, 0.0, 0.4107, 0.03571, 0.375, 0.03571, 0.375, 0.03571, 0.4107, 0.03571, 0.4107, 0.07143, 0.375, 0.07143, 0.375, 0.07143, 0.4107, 0.07143, 0.4107, 0.1071, 0.375, 0.1071, 0.375, 0.1071, 0.4107, 0.1071, 0.4107, 0.1429, 0.375, 0.1429, 0.375, 0.1429, 0.4107, 0.1429, 0.4107, 0.1786, 0.375, 0.1786, 0.375, 0.1786, 0.4107, 0.1786, 0.4107, 0.2143, 0.375, 0.2143, 0.4107, 0.0, 0.4464, 0.0, 0.4464, 0.03571, 0.4107, 0.03571, 0.4107, 0.03571, 0.4464, 0.03571, 0.4464, 0.07143, 0.4107, 0.07143, 0.4107, 0.07143, 0.4464, 0.07143, 0.4464, 0.1071, 0.4107, 0.1071, 0.4107, 0.1071, 0.4464, 0.1071, 0.4464, 0.1429, 0.4107, 0.1429, 0.4107, 0.1429, 0.4464, 0.1429, 0.4464, 0.1786, 0.4107, 0.1786, 0.4107, 0.1786, 0.4464, 0.1786, 0.4464, 0.2143, 0.4107, 0.2143, 0.4464, 0.0, 0.4821, 0.0, 0.4821, 0.03571, 0.4464, 0.03571, 0.4464, 0.03571, 0.4821, 0.03571, 0.4821, 0.07143, 0.4464, 0.07143, 0.4464, 0.07143, 0.4821, 0.07143, 0.4821, 0.1071, 0.4464, 0.1071, 0.4464, 0.1071, 0.4821, 0.1071, 0.4821, 0.1429, 0.4464, 0.1429, 0.4464, 0.1429, 0.4821, 0.1429, 0.4821, 0.1786, 0.4464, 0.1786, 0.4464, 0.1786, 0.4821, 0.1786, 0.4821, 0.2143, 0.4464, 0.2143, 0.4821, 0.0, 0.5179, 0.0, 0.5179, 0.03571, 0.4821, 0.03571, 0.4821, 0.03571, 0.5179, 0.03571, 0.5179, 0.07143, 0.4821, 0.07143, 0.4821, 0.07143, 0.5179, 0.07143, 0.5179, 0.1071, 0.4821, 0.1071, 0.4821, 0.1071, 0.5179, 0.1071, 0.5179, 0.1429, 0.4821, 0.1429, 0.4821, 0.1429, 0.5179, 0.1429, 0.5179, 0.1786, 0.4821, 0.1786, 0.4821, 0.1786, 0.5179, 0.1786, 0.5179, 0.2143, 0.4821, 0.2143, 0.5179, 0.0, 0.5536, 0.0, 0.5536, 0.03571, 0.5179, 0.03571, 0.5179, 0.03571, 0.5536, 0.03571, 0.5536, 0.07143, 0.5179, 0.07143, 0.5179, 0.07143, 0.5536, 0.07143, 0.5536, 0.1071, 0.5179, 0.1071, 0.5179, 0.1071, 0.5536, 0.1071, 0.5536, 0.1429, 0.5179, 0.1429, 0.5179, 0.1429, 0.5536, 0.1429, 0.5536, 0.1786, 0.5179, 0.1786, 0.5179, 0.1786, 0.5536, 0.1786, 0.5536, 0.2143, 0.5179, 0.2143, 0.5536, 0.0, 0.5893, 0.0, 0.5893, 0.03571, 0.5536, 0.03571, 0.5536, 0.03571, 0.5893, 0.03571, 0.5893, 0.07143, 0.5536, 0.07143, 0.5536, 0.07143, 0.5893, 0.07143, 0.5893, 0.1071, 0.5536, 0.1071, 0.5536, 0.1071, 0.5893, 0.1071, 0.5893, 0.1429, 0.5536, 0.1429, 0.5536, 0.1429, 0.5893, 0.1429, 0.5893, 0.1786, 0.5536, 0.1786, 0.5536, 0.1786, 0.5893, 0.1786, 0.5893, 0.2143, 0.5536, 0.2143, 0.5893, 0.0, 0.625, 0.0, 0.625, 0.03571, 0.5893, 0.03571, 0.5893, 0.03571, 0.625, 0.03571, 0.625, 0.07143, 0.5893, 0.07143, 0.5893, 0.07143, 0.625, 0.07143, 0.625, 0.1071, 0.5893, 0.1071, 0.5893, 0.1071, 0.625, 0.1071, 0.625, 0.1429, 0.5893, 0.1429, 0.5893, 0.1429, 0.625, 0.1429, 0.625, 0.1786, 0.5893, 0.1786, 0.5893, 0.1786, 0.625, 0.1786, 0.625, 0.2143, 0.5893, 0.2143])
me_cube_002.materials.append(mat_material_003)
me_cube_002.use_remesh_fix_poles = True
me_cube_002.use_remesh_preserve_attributes = False
me_cube_002.use_mirror_vertex_groups = False
me_cube_002.update()
me_icosphere = bpy.data.meshes.new('Icosphere')
me_icosphere.from_pydata([(0.0, 0.0, -1.0), (0.7236, -0.5257, -0.5689), (-0.2764, -0.8506, -0.5689), (-0.673, 0.0005743, -0.2727), (-0.2224, 0.6208, -0.3944), (0.5067, 0.3839, -0.2727), (0.2764, -0.8506, 0.3255), (-0.5485, -0.3827, 0.3794), (-0.5485, 0.3839, 0.3794), (0.1806, 0.6208, 0.2578), (0.6313, 0.0005743, 0.3794), (-0.0209, 0.0005743, 0.7825), (-0.1625, -0.5, -0.9724), (0.4253, -0.309, -0.8507), (0.2629, -0.809, -0.6474), (0.8506, 0.0, -0.5257), (0.2892, 0.2259, -0.5669), (-0.5257, 0.0, -0.8507), (-0.6882, -0.5, -0.6474), (-0.1625, 0.5, -0.9724), (-0.6882, 0.5, -0.6474), (0.2629, 0.809, -0.6474), (0.9511, -0.309, 0.0), (0.9511, 0.309, 0.0), (-0.0209, -0.7286, -0.06833), (0.5878, -0.809, -0.1217), (-0.9511, -0.309, 0.0), (-0.4495, -0.5893, -0.06833), (-0.4495, 0.5905, -0.06833), (-0.7143, 0.2259, 0.05337), (0.5878, 0.809, -0.1217), (0.0, 1.0, -0.1217), (0.4809, -0.364, 0.4367), (-0.2126, -0.5893, 0.315), (-0.8506, 0.0, 0.5257), (-0.2629, 0.809, 0.404), (0.6882, 0.5, 0.404), (0.09756, -0.364, 0.6736), (0.3624, 0.0005743, 0.6736), (-0.4253, -0.309, 0.8507), (-0.4253, 0.309, 0.8507), (0.1625, 0.5, 0.729)], [], [(0, 13, 12), (1, 13, 15), (0, 12, 17), (0, 17, 19), (0, 19, 16), (1, 15, 22), (2, 14, 24), (3, 18, 26), (4, 20, 28), (5, 21, 30), (1, 22, 25), (2, 24, 27), (3, 26, 29), (4, 28, 31), (5, 30, 23), (6, 32, 37), (7, 33, 39), (8, 34, 40), (9, 35, 41), (10, 36, 38), (38, 41, 11), (38, 36, 41), (36, 9, 41), (41, 40, 11), (41, 35, 40), (35, 8, 40), (40, 39, 11), (40, 34, 39), (34, 7, 39), (39, 37, 11), (39, 33, 37), (33, 6, 37), (37, 38, 11), (37, 32, 38), (32, 10, 38), (23, 36, 10), (23, 30, 36), (30, 9, 36), (31, 35, 9), (31, 28, 35), (28, 8, 35), (29, 34, 8), (29, 26, 34), (26, 7, 34), (27, 33, 7), (27, 24, 33), (24, 6, 33), (25, 32, 6), (25, 22, 32), (22, 10, 32), (30, 31, 9), (30, 21, 31), (21, 4, 31), (28, 29, 8), (28, 20, 29), (20, 3, 29), (26, 27, 7), (26, 18, 27), (18, 2, 27), (24, 25, 6), (24, 14, 25), (14, 1, 25), (22, 23, 10), (22, 15, 23), (15, 5, 23), (16, 21, 5), (16, 19, 21), (19, 4, 21), (19, 20, 4), (19, 17, 20), (17, 3, 20), (17, 18, 3), (17, 12, 18), (12, 2, 18), (15, 16, 5), (15, 13, 16), (13, 0, 16), (12, 14, 2), (12, 13, 14), (13, 1, 14)])
_uv = me_icosphere.uv_layers.new(name='UVMap')
_uv.uv.foreach_set('vector', [0.8182, 0.0, 0.7727, 0.07873, 0.8636, 0.07873, 0.7273, 0.1575, 0.6818, 0.07873, 0.6364, 0.1575, 0.09091, 0.0, 0.04545, 0.07873, 0.1364, 0.07873, 0.2727, 0.0, 0.2273, 0.07873, 0.3182, 0.07873, 0.4545, 0.0, 0.4091, 0.07873, 0.5, 0.07873, 0.7273, 0.1575, 0.6364, 0.1575, 0.6818, 0.2362, 0.9091, 0.1575, 0.8182, 0.1575, 0.8636, 0.2362, 0.1818, 0.1575, 0.09091, 0.1575, 0.1364, 0.2362, 0.3636, 0.1575, 0.2727, 0.1575, 0.3182, 0.2362, 0.5455, 0.1575, 0.4545, 0.1575, 0.5, 0.2362, 0.7273, 0.1575, 0.6818, 0.2362, 0.7727, 0.2362, 0.9091, 0.1575, 0.8636, 0.2362, 0.9545, 0.2362, 0.1818, 0.1575, 0.1364, 0.2362, 0.2273, 0.2362, 0.3636, 0.1575, 0.3182, 0.2362, 0.4091, 0.2362, 0.5455, 0.1575, 0.5, 0.2362, 0.5909, 0.2362, 0.8182, 0.3149, 0.7273, 0.3149, 0.7727, 0.3937, 1.0, 0.3149, 0.9091, 0.3149, 0.9545, 0.3937, 0.2727, 0.3149, 0.1818, 0.3149, 0.2273, 0.3937, 0.4545, 0.3149, 0.3636, 0.3149, 0.4091, 0.3937, 0.6364, 0.3149, 0.5455, 0.3149, 0.5909, 0.3937, 0.5909, 0.3937, 0.5, 0.3937, 0.5455, 0.4724, 0.5909, 0.3937, 0.5455, 0.3149, 0.5, 0.3937, 0.5455, 0.3149, 0.4545, 0.3149, 0.5, 0.3937, 0.4091, 0.3937, 0.3182, 0.3937, 0.3636, 0.4724, 0.4091, 0.3937, 0.3636, 0.3149, 0.3182, 0.3937, 0.3636, 0.3149, 0.2727, 0.3149, 0.3182, 0.3937, 0.2273, 0.3937, 0.1364, 0.3937, 0.1818, 0.4724, 0.2273, 0.3937, 0.1818, 0.3149, 0.1364, 0.3937, 0.1818, 0.3149, 0.09091, 0.3149, 0.1364, 0.3937, 0.9545, 0.3937, 0.8636, 0.3937, 0.9091, 0.4724, 0.9545, 0.3937, 0.9091, 0.3149, 0.8636, 0.3937, 0.9091, 0.3149, 0.8182, 0.3149, 0.8636, 0.3937, 0.7727, 0.3937, 0.6818, 0.3937, 0.7273, 0.4724, 0.7727, 0.3937, 0.7273, 0.3149, 0.6818, 0.3937, 0.7273, 0.3149, 0.6364, 0.3149, 0.6818, 0.3937, 0.5909, 0.2362, 0.5455, 0.3149, 0.6364, 0.3149, 0.5909, 0.2362, 0.5, 0.2362, 0.5455, 0.3149, 0.5, 0.2362, 0.4545, 0.3149, 0.5455, 0.3149, 0.4091, 0.2362, 0.3636, 0.3149, 0.4545, 0.3149, 0.4091, 0.2362, 0.3182, 0.2362, 0.3636, 0.3149, 0.3182, 0.2362, 0.2727, 0.3149, 0.3636, 0.3149, 0.2273, 0.2362, 0.1818, 0.3149, 0.2727, 0.3149, 0.2273, 0.2362, 0.1364, 0.2362, 0.1818, 0.3149, 0.1364, 0.2362, 0.09091, 0.3149, 0.1818, 0.3149, 0.9545, 0.2362, 0.9091, 0.3149, 1.0, 0.3149, 0.9545, 0.2362, 0.8636, 0.2362, 0.9091, 0.3149, 0.8636, 0.2362, 0.8182, 0.3149, 0.9091, 0.3149, 0.7727, 0.2362, 0.7273, 0.3149, 0.8182, 0.3149, 0.7727, 0.2362, 0.6818, 0.2362, 0.7273, 0.3149, 0.6818, 0.2362, 0.6364, 0.3149, 0.7273, 0.3149, 0.5, 0.2362, 0.4091, 0.2362, 0.4545, 0.3149, 0.5, 0.2362, 0.4545, 0.1575, 0.4091, 0.2362, 0.4545, 0.1575, 0.3636, 0.1575, 0.4091, 0.2362, 0.3182, 0.2362, 0.2273, 0.2362, 0.2727, 0.3149, 0.3182, 0.2362, 0.2727, 0.1575, 0.2273, 0.2362, 0.2727, 0.1575, 0.1818, 0.1575, 0.2273, 0.2362, 0.1364, 0.2362, 0.04545, 0.2362, 0.09091, 0.3149, 0.1364, 0.2362, 0.09091, 0.1575, 0.04545, 0.2362, 0.09091, 0.1575, 0.0, 0.1575, 0.04545, 0.2362, 0.8636, 0.2362, 0.7727, 0.2362, 0.8182, 0.3149, 0.8636, 0.2362, 0.8182, 0.1575, 0.7727, 0.2362, 0.8182, 0.1575, 0.7273, 0.1575, 0.7727, 0.2362, 0.6818, 0.2362, 0.5909, 0.2362, 0.6364, 0.3149, 0.6818, 0.2362, 0.6364, 0.1575, 0.5909, 0.2362, 0.6364, 0.1575, 0.5455, 0.1575, 0.5909, 0.2362, 0.5, 0.07873, 0.4545, 0.1575, 0.5455, 0.1575, 0.5, 0.07873, 0.4091, 0.07873, 0.4545, 0.1575, 0.4091, 0.07873, 0.3636, 0.1575, 0.4545, 0.1575, 0.3182, 0.07873, 0.2727, 0.1575, 0.3636, 0.1575, 0.3182, 0.07873, 0.2273, 0.07873, 0.2727, 0.1575, 0.2273, 0.07873, 0.1818, 0.1575, 0.2727, 0.1575, 0.1364, 0.07873, 0.09091, 0.1575, 0.1818, 0.1575, 0.1364, 0.07873, 0.04545, 0.07873, 0.09091, 0.1575, 0.04545, 0.07873, 0.0, 0.1575, 0.09091, 0.1575, 0.6364, 0.1575, 0.5909, 0.07873, 0.5455, 0.1575, 0.6364, 0.1575, 0.6818, 0.07873, 0.5909, 0.07873, 0.6818, 0.07873, 0.6364, 0.0, 0.5909, 0.07873, 0.8636, 0.07873, 0.8182, 0.1575, 0.9091, 0.1575, 0.8636, 0.07873, 0.7727, 0.07873, 0.8182, 0.1575, 0.7727, 0.07873, 0.7273, 0.1575, 0.8182, 0.1575])
me_icosphere.materials.append(mat_material_004)
me_icosphere.use_remesh_fix_poles = True
me_icosphere.use_remesh_preserve_attributes = False
me_icosphere.use_mirror_vertex_groups = False
me_icosphere.update()
me_cube_003 = bpy.data.meshes.new('Cube.003')
me_cube_003.from_pydata([(-0.7281, -0.9449, -0.992), (-0.7459, -0.7219, -0.2409), (-0.7646, -0.2285, -0.7619), (-0.9666, -0.2832, -0.2696), (-0.2867, -1.02, -0.9594), (-0.2741, -0.9547, -0.2664), (-0.2346, -0.2109, -0.7891), (-0.9343, -0.9681, 0.2949), (-0.6871, -0.9952, 0.9469), (-0.9789, -0.4603, 0.5003), (-0.91, -0.3027, 0.8901), (-0.2337, -0.7509, 0.2355), (-0.269, -0.9216, 0.9236), (-0.3284, -0.2836, 0.9788), (-0.7794, 0.2344, -0.7894), (-0.8045, 0.2464, -0.2224), (-0.7692, 0.7682, -0.8282), (-0.9072, 0.8874, -0.2692), (-0.2746, 0.2713, -0.9606), (-0.2619, 0.8316, -0.8185), (-0.234, 0.8007, -0.2219), (-0.8224, 0.2471, 0.2481), (-0.8674, 0.2849, 0.8525), (-0.9414, 0.9714, 0.3149), (-0.6994, 0.8212, 0.5991), (-0.2414, 0.2501, 0.8366), (-0.274, 0.9703, 0.2877), (-0.241, 0.7754, 0.763), (0.2453, -0.7626, -0.7581), (0.4507, -0.9692, -0.353), (0.2233, -0.2103, -0.7995), (0.966, -0.6961, -0.9632), (0.9768, -0.8517, -0.2894), (0.9083, -0.2706, -0.9672), (0.9567, -0.2808, -0.2671), (0.221, -0.7997, 0.2352), (0.2108, -0.7646, 0.6953), (0.2227, -0.2117, 0.8042), (1.035, -0.9519, 0.2853), (1.031, -0.9769, 0.8119), (0.9283, -0.1272, 0.3793), (0.7653, -0.3077, 0.8202), (0.2215, 0.2447, -0.7507), (0.2938, 1.025, -0.9175), (0.279, 0.9654, -0.2665), (0.7225, 0.2656, -0.7074), (0.8844, 0.2706, -0.2646), (0.8396, 0.9415, -0.8364), (0.888, 0.9132, -0.2794), (0.2794, 0.2711, 0.9732), (0.2225, 0.8123, 0.2353), (0.21, 0.7694, 0.7678), (0.7485, 0.07181, 0.1365), (0.844, 0.2407, 0.8407), (0.8321, 0.8395, 0.2071), (1.008, 1.017, 0.9978)], [], [(0, 1, 3, 2), (0, 4, 5, 1), (0, 2, 6, 4), (7, 8, 10, 9), (7, 11, 12, 8), (12, 13, 10, 8), (14, 15, 17, 16), (17, 20, 19, 16), (14, 16, 19, 18), (21, 22, 24, 23), (24, 27, 26, 23), (25, 27, 24, 22), (33, 34, 32, 31), (28, 31, 32, 29), (28, 30, 33, 31), (40, 41, 39, 38), (35, 38, 39, 36), (39, 41, 37, 36), (47, 48, 46, 45), (44, 48, 47, 43), (42, 43, 47, 45), (54, 55, 53, 52), (51, 55, 54, 50), (53, 55, 51, 49), (4, 28, 29, 5), (4, 6, 30, 28), (11, 35, 36, 12), (36, 37, 13, 12), (20, 44, 43, 19), (18, 19, 43, 42), (27, 51, 50, 26), (49, 51, 27, 25), (2, 3, 15, 14), (2, 14, 18, 6), (45, 46, 34, 33), (30, 42, 45, 33), (9, 10, 22, 21), (13, 25, 22, 10), (52, 53, 41, 40), (41, 53, 49, 37), (1, 7, 9, 3), (1, 5, 11, 7), (15, 21, 23, 17), (23, 26, 20, 17), (34, 40, 38, 32), (29, 32, 38, 35), (48, 54, 52, 46), (50, 54, 48, 44), (3, 9, 21, 15), (46, 52, 40, 34), (5, 29, 35, 11), (26, 50, 44, 20), (6, 18, 42, 30), (37, 49, 25, 13)])
me_cube_003.materials.append(mat_material_005)
me_cube_003.use_remesh_fix_poles = True
me_cube_003.use_remesh_preserve_attributes = False
me_cube_003.use_mirror_vertex_groups = False
me_cube_003.update()
me_sphere_001 = bpy.data.meshes.new('Sphere.001')
me_sphere_001.from_pydata([(-0.3474, -2.561, 0.1524), (-1.089, -2.348, 0.09655), (-1.161, -1.159, 0.1226), (-1.476, -0.6194, 0.07314), (-1.234, -1.302, 0.09764), (-0.2084, -0.1157, 0.009766), (-0.2515, -2.2, 0.7223), (-0.4538, -2.011, 0.9757), (-0.8543, -0.8319, 0.7011), (-0.892, -0.3156, 1.001), (-0.4973, -1.014, 1.027), (-0.4215, -1.05, 1.124), (-1.574, 0.4596, 0.07719), (-1.705, 0.3752, 0.04649), (-0.4914, 0.2334, 0.01926), (-0.25, 1.548, 0.05673), (-1.884, 1.756, 0.03165), (-0.823, 2.528, 0.1921), (-0.03621, 2.218, 0.05414), (-0.5341, 2.507, 0.1805), (-0.9645, 0.2783, 0.9506), (-1.255, 0.2827, 0.6399), (-0.6745, 0.2559, 1.194), (-0.3707, 0.7113, 1.037), (-1.257, 1.685, 0.8543), (-0.9277, 2.01, 0.7791), (-0.511, 1.8, 1.023), (-0.5857, 2.077, 0.7485), (0.3312, -2.669, 0.09455), (0.6213, -2.685, 0.05698), (1.539, -2.283, 0.07553), (0.2215, -1.071, 0.3755), (0.2947, -0.1599, 0.0342), (1.174, -0.926, 0.06958), (1.342, -0.8952, 0.02903), (0.003211, -2.212, 0.7323), (0.2411, -1.848, 1.038), (0.6527, -1.71, 0.8228), (0.1943, -0.9871, 1.05), (0.3204, -1.022, 1.16), (0.8712, -1.146, 0.5882), (0.925, -0.3637, 1.072), (0.1925, 0.2337, -0.001606), (0.5636, 1.345, 0.06625), (1.498, 0.6344, 0.09665), (0.8983, 0.9338, 0.07467), (0.5786, 1.756, 0.06808), (0.2455, 0.3069, 1.316), (0.008862, 1.098, 0.803), (0.9553, 0.3494, 0.8595), (0.626, 0.6537, 0.7696), (-0.04185, 1.749, 0.6857)], [], [(2, 3, 5, 4), (10, 11, 9, 8), (12, 13, 15, 14), (16, 17, 19, 18), (13, 16, 18, 15), (22, 23, 21, 20), (26, 27, 25, 24), (23, 26, 24, 21), (31, 32, 34, 33), (29, 31, 33, 30), (40, 41, 39, 38), (37, 40, 38, 36), (42, 43, 45, 44), (49, 50, 48, 47), (0, 1, 29, 28), (1, 4, 31, 29), (35, 36, 7, 6), (36, 38, 10, 7), (14, 15, 43, 42), (15, 18, 46, 43), (47, 48, 23, 22), (48, 51, 26, 23), (3, 12, 14, 5), (32, 42, 44, 34), (11, 22, 20, 9), (41, 49, 47, 39), (0, 6, 7, 1), (2, 8, 9, 3), (5, 11, 10, 4), (2, 4, 10, 8), (1, 7, 10, 4), (12, 20, 21, 13), (16, 24, 25, 17), (19, 27, 26, 18), (25, 27, 19, 17), (13, 21, 24, 16), (29, 36, 35, 28), (29, 30, 37, 36), (31, 38, 39, 32), (34, 41, 40, 33), (33, 40, 37, 30), (45, 50, 49, 44), (48, 50, 45, 43), (46, 51, 48, 43), (3, 9, 20, 12), (44, 49, 41, 34), (0, 28, 35, 6), (10, 38, 31, 4), (5, 32, 39, 11), (26, 51, 46, 18), (5, 14, 42, 32), (39, 47, 22, 11)])
me_sphere_001.materials.append(mat_material_008)
me_sphere_001.use_remesh_fix_poles = True
me_sphere_001.use_remesh_preserve_attributes = False
me_sphere_001.use_mirror_vertex_groups = False
me_sphere_001.update()
me_sphere_002 = bpy.data.meshes.new('Sphere.002')
me_sphere_002.from_pydata([(-0.3474, -2.561, 0.1524), (-1.089, -2.348, 0.09655), (-1.161, -1.159, 0.1226), (-1.476, -0.6194, 0.07314), (-1.234, -1.302, 0.09764), (-0.2084, -0.1157, 0.009766), (-0.2515, -2.2, 0.7223), (-0.4538, -2.011, 0.9757), (-0.8543, -0.8319, 0.7011), (-0.892, -0.3156, 1.001), (-0.4973, -1.014, 1.027), (-0.4215, -1.05, 1.124), (-1.574, 0.4596, 0.07719), (-1.705, 0.3752, 0.04649), (-0.4914, 0.2334, 0.01926), (-0.25, 1.548, 0.05673), (-1.884, 1.756, 0.03165), (-0.823, 2.528, 0.1921), (-0.03621, 2.218, 0.05414), (-0.5341, 2.507, 0.1805), (-0.9645, 0.2783, 0.9506), (-1.255, 0.2827, 0.6399), (-0.6745, 0.2559, 1.194), (-0.3707, 0.7113, 1.037), (-1.257, 1.685, 0.8543), (-0.9277, 2.01, 0.7791), (-0.511, 1.8, 1.023), (-0.5857, 2.077, 0.7485), (0.3312, -2.669, 0.09455), (0.6213, -2.685, 0.05698), (1.539, -2.283, 0.07553), (0.2215, -1.071, 0.3755), (0.2947, -0.1599, 0.0342), (1.174, -0.926, 0.06958), (1.342, -0.8952, 0.02903), (0.003211, -2.212, 0.7323), (0.2411, -1.848, 1.038), (0.6527, -1.71, 0.8228), (0.1943, -0.9871, 1.05), (0.3204, -1.022, 1.16), (0.8712, -1.146, 0.5882), (0.925, -0.3637, 1.072), (0.1925, 0.2337, -0.001606), (0.5636, 1.345, 0.06625), (1.498, 0.6344, 0.09665), (0.8983, 0.9338, 0.07467), (0.5786, 1.756, 0.06808), (0.2455, 0.3069, 1.316), (0.008862, 1.098, 0.803), (0.9553, 0.3494, 0.8595), (0.626, 0.6537, 0.7696), (-0.04185, 1.749, 0.6857), (-3.487e-08, 0.1904, 1.343), (-3.487e-08, 0.1904, 1.123), (0.1649, -0.09522, 1.343), (0.1649, -0.09522, 1.123), (-3.487e-08, -7.153e-08, 1.013), (-5.152e-08, -8.115e-08, 1.452), (-0.1649, -0.09522, 1.343), (-0.1649, -0.09522, 1.123), (-0.4804, -1.365, 1.086), (-0.4331, -1.365, 0.8712), (-0.3194, -1.651, 1.121), (-0.2721, -1.651, 0.9067), (-0.4095, -1.555, 0.7639), (-0.5041, -1.555, 1.193), (-0.6415, -1.651, 1.051), (-0.5942, -1.651, 0.8358), (0.8, -1.056, 0.8037), (0.6892, -1.056, 0.6138), (0.9425, -1.341, 0.7206), (0.8316, -1.341, 0.5307), (0.6338, -1.246, 0.5188), (0.8554, -1.246, 0.8987), (0.6575, -1.341, 0.8869), (0.5467, -1.341, 0.6969), (-1.208, 1.35, 0.9784), (-1.132, 1.35, 0.772), (-1.053, 1.065, 1.035), (-0.9776, 1.065, 0.8289), (-1.094, 1.16, 0.6688), (-1.246, 1.16, 1.082), (-1.363, 1.065, 0.9215), (-1.287, 1.065, 0.7151)], [], [(2, 3, 5, 4), (10, 11, 9, 8), (12, 13, 15, 14), (16, 17, 19, 18), (13, 16, 18, 15), (22, 23, 21, 20), (26, 27, 25, 24), (23, 26, 24, 21), (31, 32, 34, 33), (29, 31, 33, 30), (40, 41, 39, 38), (37, 40, 38, 36), (42, 43, 45, 44), (49, 50, 48, 47), (0, 1, 29, 28), (1, 4, 31, 29), (35, 36, 7, 6), (36, 38, 10, 7), (14, 15, 43, 42), (15, 18, 46, 43), (47, 48, 23, 22), (48, 51, 26, 23), (3, 12, 14, 5), (32, 42, 44, 34), (11, 22, 20, 9), (41, 49, 47, 39), (0, 6, 7, 1), (2, 8, 9, 3), (5, 11, 10, 4), (2, 4, 10, 8), (1, 7, 10, 4), (12, 20, 21, 13), (16, 24, 25, 17), (19, 27, 26, 18), (25, 27, 19, 17), (13, 21, 24, 16), (29, 36, 35, 28), (29, 30, 37, 36), (31, 38, 39, 32), (34, 41, 40, 33), (33, 40, 37, 30), (45, 50, 49, 44), (48, 50, 45, 43), (46, 51, 48, 43), (3, 9, 20, 12), (44, 49, 41, 34), (0, 28, 35, 6), (10, 38, 31, 4), (5, 32, 39, 11), (26, 51, 46, 18), (5, 14, 42, 32), (39, 47, 22, 11), (56, 53, 55), (53, 52, 54, 55), (52, 57, 54), (56, 55, 59), (55, 54, 58, 59), (54, 57, 58), (56, 59, 53), (59, 58, 52, 53), (58, 57, 52), (64, 61, 63), (61, 60, 62, 63), (60, 65, 62), (64, 63, 67), (63, 62, 66, 67), (62, 65, 66), (64, 67, 61), (67, 66, 60, 61), (66, 65, 60), (72, 69, 71), (69, 68, 70, 71), (68, 73, 70), (72, 71, 75), (71, 70, 74, 75), (70, 73, 74), (72, 75, 69), (75, 74, 68, 69), (74, 73, 68), (80, 77, 79), (77, 76, 78, 79), (76, 81, 78), (80, 79, 83), (79, 78, 82, 83), (78, 81, 82), (80, 83, 77), (83, 82, 76, 77), (82, 81, 76)])
me_sphere_002.polygons.foreach_set('material_index', [1, 1, 1, 1, 1, 1, 1, 1, 1, 1, 1, 1, 1, 1, 1, 1, 1, 1, 1, 1, 1, 1, 1, 1, 1, 1, 1, 1, 1, 1, 1, 1, 1, 1, 1, 1, 1, 1, 1, 1, 1, 1, 1, 1, 1, 1, 1, 1, 1, 1, 1, 1, 0, 0, 0, 0, 0, 0, 0, 0, 0, 0, 0, 0, 0, 0, 0, 0, 0, 0, 0, 0, 0, 0, 0, 0, 0, 0, 0, 0, 0, 0, 0, 0, 0, 0, 0, 0])
_uv = me_sphere_002.uv_layers.new(name='UVMap')
_uv.uv.foreach_set('vector', [0.0, 0.0, 0.0, 0.0, 0.0, 0.0, 0.0, 0.0, 0.0, 0.0, 0.0, 0.0, 0.0, 0.0, 0.0, 0.0, 0.0, 0.0, 0.0, 0.0, 0.0, 0.0, 0.0, 0.0, 0.0, 0.0, 0.0, 0.0, 0.0, 0.0, 0.0, 0.0, 0.0, 0.0, 0.0, 0.0, 0.0, 0.0, 0.0, 0.0, 0.0, 0.0, 0.0, 0.0, 0.0, 0.0, 0.0, 0.0, 0.0, 0.0, 0.0, 0.0, 0.0, 0.0, 0.0, 0.0, 0.0, 0.0, 0.0, 0.0, 0.0, 0.0, 0.0, 0.0, 0.0, 0.0, 0.0, 0.0, 0.0, 0.0, 0.0, 0.0, 0.0, 0.0, 0.0, 0.0, 0.0, 0.0, 0.0, 0.0, 0.0, 0.0, 0.0, 0.0, 0.0, 0.0, 0.0, 0.0, 0.0, 0.0, 0.0, 0.0, 0.0, 0.0, 0.0, 0.0, 0.0, 0.0, 0.0, 0.0, 0.0, 0.0, 0.0, 0.0, 0.0, 0.0, 0.0, 0.0, 0.0, 0.0, 0.0, 0.0, 0.0, 0.0, 0.0, 0.0, 0.0, 0.0, 0.0, 0.0, 0.0, 0.0, 0.0, 0.0, 0.0, 0.0, 0.0, 0.0, 0.0, 0.0, 0.0, 0.0, 0.0, 0.0, 0.0, 0.0, 0.0, 0.0, 0.0, 0.0, 0.0, 0.0, 0.0, 0.0, 0.0, 0.0, 0.0, 0.0, 0.0, 0.0, 0.0, 0.0, 0.0, 0.0, 0.0, 0.0, 0.0, 0.0, 0.0, 0.0, 0.0, 0.0, 0.0, 0.0, 0.0, 0.0, 0.0, 0.0, 0.0, 0.0, 0.0, 0.0, 0.0, 0.0, 0.0, 0.0, 0.0, 0.0, 0.0, 0.0, 0.0, 0.0, 0.0, 0.0, 0.0, 0.0, 0.0, 0.0, 0.0, 0.0, 0.0, 0.0, 0.0, 0.0, 0.0, 0.0, 0.0, 0.0, 0.0, 0.0, 0.0, 0.0, 0.0, 0.0, 0.0, 0.0, 0.0, 0.0, 0.0, 0.0, 0.0, 0.0, 0.0, 0.0, 0.0, 0.0, 0.0, 0.0, 0.0, 0.0, 0.0, 0.0, 0.0, 0.0, 0.0, 0.0, 0.0, 0.0, 0.0, 0.0, 0.0, 0.0, 0.0, 0.0, 0.0, 0.0, 0.0, 0.0, 0.0, 0.0, 0.0, 0.0, 0.0, 0.0, 0.0, 0.0, 0.0, 0.0, 0.0, 0.0, 0.0, 0.0, 0.0, 0.0, 0.0, 0.0, 0.0, 0.0, 0.0, 0.0, 0.0, 0.0, 0.0, 0.0, 0.0, 0.0, 0.0, 0.0, 0.0, 0.0, 0.0, 0.0, 0.0, 0.0, 0.0, 0.0, 0.0, 0.0, 0.0, 0.0, 0.0, 0.0, 0.0, 0.0, 0.0, 0.0, 0.0, 0.0, 0.0, 0.0, 0.0, 0.0, 0.0, 0.0, 0.0, 0.0, 0.0, 0.0, 0.0, 0.0, 0.0, 0.0, 0.0, 0.0, 0.0, 0.0, 0.0, 0.0, 0.0, 0.0, 0.0, 0.0, 0.0, 0.0, 0.0, 0.0, 0.0, 0.0, 0.0, 0.0, 0.0, 0.0, 0.0, 0.0, 0.0, 0.0, 0.0, 0.0, 0.0, 0.0, 0.0, 0.0, 0.0, 0.0, 0.0, 0.0, 0.0, 0.0, 0.0, 0.0, 0.0, 0.0, 0.0, 0.0, 0.0, 0.0, 0.0, 0.0, 0.0, 0.0, 0.0, 0.0, 0.0, 0.0, 0.0, 0.0, 0.0, 0.0, 0.0, 0.0, 0.0, 0.0, 0.0, 0.0, 0.0, 0.0, 0.0, 0.0, 0.0, 0.0, 0.0, 0.0, 0.0, 0.0, 0.0, 0.0, 0.0, 0.0, 0.0, 0.0, 0.0, 0.0, 0.0, 0.0, 0.0, 0.0, 0.0, 0.0, 0.0, 0.0, 0.0, 0.0, 0.0, 0.0, 0.0, 0.0, 0.0, 0.0, 0.0, 0.0, 0.0, 0.0, 0.0, 0.0, 0.0, 0.0, 0.0, 0.0, 0.0, 0.0, 0.0, 0.0, 0.0, 0.0, 0.0, 0.0, 0.5, 0.0, 0.6667, 0.3333, 0.3333, 0.3333, 0.6667, 0.3333, 0.6667, 0.6667, 0.3333, 0.6667, 0.3333, 0.3333, 0.6667, 0.6667, 0.5, 1.0, 0.3333, 0.6667, 0.1667, 0.0, 0.3333, 0.3333, 0.0, 0.3333, 0.3333, 0.3333, 0.3333, 0.6667, 0.0, 0.6667, 0.0, 0.3333, 0.3333, 0.6667, 0.1667, 1.0, 0.0, 0.6667, 0.8333, 0.0, 1.0, 0.3333, 0.6667, 0.3333, 1.0, 0.3333, 1.0, 0.6667, 0.6667, 0.6667, 0.6667, 0.3333, 1.0, 0.6667, 0.8333, 1.0, 0.6667, 0.6667, 0.5, 0.0, 0.6667, 0.3333, 0.3333, 0.3333, 0.6667, 0.3333, 0.6667, 0.6667, 0.3333, 0.6667, 0.3333, 0.3333, 0.6667, 0.6667, 0.5, 1.0, 0.3333, 0.6667, 0.1667, 0.0, 0.3333, 0.3333, 0.0, 0.3333, 0.3333, 0.3333, 0.3333, 0.6667, 0.0, 0.6667, 0.0, 0.3333, 0.3333, 0.6667, 0.1667, 1.0, 0.0, 0.6667, 0.8333, 0.0, 1.0, 0.3333, 0.6667, 0.3333, 1.0, 0.3333, 1.0, 0.6667, 0.6667, 0.6667, 0.6667, 0.3333, 1.0, 0.6667, 0.8333, 1.0, 0.6667, 0.6667, 0.5, 0.0, 0.6667, 0.3333, 0.3333, 0.3333, 0.6667, 0.3333, 0.6667, 0.6667, 0.3333, 0.6667, 0.3333, 0.3333, 0.6667, 0.6667, 0.5, 1.0, 0.3333, 0.6667, 0.1667, 0.0, 0.3333, 0.3333, 0.0, 0.3333, 0.3333, 0.3333, 0.3333, 0.6667, 0.0, 0.6667, 0.0, 0.3333, 0.3333, 0.6667, 0.1667, 1.0, 0.0, 0.6667, 0.8333, 0.0, 1.0, 0.3333, 0.6667, 0.3333, 1.0, 0.3333, 1.0, 0.6667, 0.6667, 0.6667, 0.6667, 0.3333, 1.0, 0.6667, 0.8333, 1.0, 0.6667, 0.6667, 0.5, 0.0, 0.6667, 0.3333, 0.3333, 0.3333, 0.6667, 0.3333, 0.6667, 0.6667, 0.3333, 0.6667, 0.3333, 0.3333, 0.6667, 0.6667, 0.5, 1.0, 0.3333, 0.6667, 0.1667, 0.0, 0.3333, 0.3333, 0.0, 0.3333, 0.3333, 0.3333, 0.3333, 0.6667, 0.0, 0.6667, 0.0, 0.3333, 0.3333, 0.6667, 0.1667, 1.0, 0.0, 0.6667, 0.8333, 0.0, 1.0, 0.3333, 0.6667, 0.3333, 1.0, 0.3333, 1.0, 0.6667, 0.6667, 0.6667, 0.6667, 0.3333, 1.0, 0.6667, 0.8333, 1.0, 0.6667, 0.6667])
me_sphere_002.materials.append(mat_material_006)
me_sphere_002.materials.append(mat_material_007)
me_sphere_002.use_remesh_fix_poles = True
me_sphere_002.use_remesh_preserve_attributes = False
me_sphere_002.use_mirror_vertex_groups = False
me_sphere_002.update()
me_sphere_003 = bpy.data.meshes.new('Sphere.003')
me_sphere_003.from_pydata([(-1.44, -0.8281, -0.1352), (-1.533, -0.8988, 0.06277), (-1.61, -0.4077, -0.1916), (-1.737, -0.5782, 0.08403), (-0.7058, -1.366, -0.096), (-0.7427, -1.513, 0.2621), (-0.2236, -1.669, -0.1604), (-0.2982, -1.761, 0.0459), (-1.025, -1.144, -0.147), (-1.066, -1.36, 0.3179), (-0.9767, -0.349, -0.2337), (-1.271, -0.6259, 0.5569), (-0.3275, -1.004, -0.2305), (-0.6187, -1.316, 0.5756), (-0.3242, -0.35, -0.2523), (-1.34, -0.2963, 0.6979), (-0.187, -1.37, 0.6328), (-0.7893, -1.075, 0.8468), (-1.026, -0.3067, 1.089), (-0.6505, -0.06294, 1.24), (-0.2777, -1.007, 1.152), (-0.1422, -0.7033, 1.295), (-0.5787, -0.5088, 1.251), (-0.1361, -0.4903, 1.381), (-1.542, 0.3374, -0.1172), (-1.698, 0.2639, 0.2693), (-1.375, 0.747, -0.08925), (-1.492, 0.7838, 0.2316), (-0.976, 0.3018, -0.2111), (-1.193, 1.063, -0.171), (-1.305, 1.169, 0.1084), (-0.3237, 0.2997, -0.2291), (-0.3235, 0.9497, -0.1996), (-0.8622, 1.529, -0.1269), (-0.8801, 1.568, -0.05759), (-0.3318, 1.516, -0.1396), (-0.4802, 1.692, 0.2661), (-1.386, 0.2405, 0.6918), (-1.302, 0.6319, 0.5934), (-1.141, 0.2155, 1.017), (-0.6593, 0.06439, 1.26), (-1.026, 0.7922, 0.8873), (-0.5561, 0.4972, 1.217), (-0.3316, 0.09871, 1.39), (-0.4562, 1.137, 1.069), (-0.1226, 0.6382, 1.248), (-0.6688, 1.295, 0.6153), (-0.397, 1.43, 0.7371), (0.3551, -1.553, -0.1598), (0.4527, -1.69, 0.159), (0.7889, -1.423, -0.1047), (0.8344, -1.491, 0.08816), (0.327, -1.003, -0.2354), (0.5826, -1.297, 0.5528), (0.3271, -0.3503, -0.2423), (1.066, -1.104, -0.1559), (1.249, -1.151, 0.1902), (0.9784, -0.3505, -0.229), (1.286, -0.6267, 0.5493), (1.443, -0.8283, -0.1295), (1.446, -0.8928, -0.03906), (1.628, -0.3363, -0.212), (1.716, -0.2282, -0.06212), (0.1484, -1.364, 0.6305), (0.3205, -1.058, 0.9629), (0.01456, -0.6858, 1.247), (0.4554, -0.573, 1.21), (0.258, -0.1942, 1.434), (1.158, -0.8502, 0.7323), (1.186, -0.4289, 0.9784), (0.6903, -0.1335, 1.27), (1.371, -0.1274, 0.7486), (0.3264, 0.3003, -0.2406), (0.3255, 0.9531, -0.2311), (0.9775, 0.3009, -0.2214), (1.092, 1.091, -0.1598), (1.179, 1.194, 0.1818), (0.1821, 1.583, -0.1976), (0.385, 1.735, 0.2261), (0.8826, 1.395, -0.09488), (0.9019, 1.446, 0.04091), (1.557, 0.3016, -0.1511), (1.723, 0.3174, 0.212), (1.519, 0.8453, -0.126), (1.627, 0.8752, 0.05036), (0.5895, 0.4514, 1.201), (0.02233, 0.2076, 1.482), (0.5226, 0.9093, 1.2), (0.1856, 0.6576, 1.309), (1.01, 0.4204, 1.006), (0.6888, 0.02208, 1.267), (0.9846, 0.7758, 0.8934), (0.5422, 1.341, 0.6648), (0.6659, 1.289, 0.61), (1.332, 0.431, 0.7263), (1.316, 0.6464, 0.6059), (-0.8649, 1.227, -0.1373), (-0.921, 1.184, -0.01799), (-0.9675, 1.48, -0.1713), (-1.044, 1.378, -0.005174), (-0.4223, 0.9027, -0.1137), (-0.4446, 0.814, 0.1022), (-0.1316, 0.7203, -0.1525), (-0.1766, 0.6643, -0.02816), (-0.6147, 1.037, -0.1445), (-0.6397, 0.9066, 0.1358), (-0.5856, 1.516, -0.1967), (-0.7633, 1.349, 0.2799), (-0.1943, 1.121, -0.1948), (-0.3698, 0.9331, 0.2912), (-0.1923, 1.515, -0.2079), (-0.8044, 1.548, 0.3649), (-0.1095, 0.9004, 0.3256), (-0.4727, 1.078, 0.4546), (-0.6151, 1.541, 0.6007), (-0.389, 1.688, 0.6917), (-0.1643, 1.119, 0.6384), (-0.08256, 1.302, 0.7247), (-0.3457, 1.419, 0.6981), (-0.07891, 1.431, 0.7767), (-0.9266, 1.93, -0.1265), (-1.02, 1.885, 0.1065), (-0.8257, 2.176, -0.1096), (-0.8964, 2.199, 0.08378), (-0.5852, 1.908, -0.1831), (-0.7157, 2.367, -0.1589), (-0.7838, 2.431, 0.009504), (-0.192, 1.907, -0.1939), (-0.1918, 2.299, -0.1761), (-0.5166, 2.648, -0.1323), (-0.5274, 2.671, -0.09055), (-0.1969, 2.64, -0.14), (-0.2863, 2.746, 0.1046), (-0.8325, 1.871, 0.3612), (-0.7815, 2.107, 0.3019), (-0.6848, 1.856, 0.5573), (-0.3943, 1.765, 0.7039), (-0.6152, 2.204, 0.4791), (-0.3321, 2.026, 0.6776), (-0.1967, 1.786, 0.7818), (-0.2719, 2.411, 0.5886), (-0.07077, 2.111, 0.6963), (-0.4, 2.507, 0.3151), (-0.2362, 2.588, 0.3885), (0.2172, 0.79, -0.1522), (0.2761, 0.7072, 0.04004), (0.4787, 0.8686, -0.1189), (0.5061, 0.8275, -0.002682), (0.2003, 1.121, -0.1977), (0.3543, 0.9443, 0.2774), (0.2003, 1.515, -0.2019), (0.6457, 1.061, -0.1498), (0.7562, 1.033, 0.05881), (0.5929, 1.515, -0.1939), (0.7784, 1.348, 0.2753), (0.8731, 1.227, -0.1339), (0.8748, 1.188, -0.07938), (0.9848, 1.523, -0.1836), (1.038, 1.589, -0.09328), (0.09263, 0.9036, 0.3243), (0.1964, 1.088, 0.5246), (0.01194, 1.313, 0.6956), (0.2777, 1.381, 0.6733), (0.1587, 1.609, 0.8088), (0.7012, 1.214, 0.3856), (0.7183, 1.468, 0.534), (0.4193, 1.646, 0.7095), (0.8297, 1.649, 0.3954), (0.1999, 1.907, -0.2008), (0.1994, 2.301, -0.1951), (0.5924, 1.908, -0.1893), (0.6617, 2.384, -0.1522), (0.7136, 2.446, 0.05379), (0.1129, 2.68, -0.175), (0.2352, 2.772, 0.08048), (0.5352, 2.567, -0.113), (0.5468, 2.598, -0.03116), (0.9416, 1.908, -0.1469), (1.042, 1.918, 0.07196), (0.9189, 2.236, -0.1318), (0.9839, 2.254, -0.02547), (0.3585, 1.998, 0.6682), (0.01662, 1.851, 0.8376), (0.3182, 2.274, 0.6677), (0.1151, 2.123, 0.7331), (0.6121, 1.98, 0.5503), (0.4184, 1.739, 0.7077), (0.5967, 2.194, 0.4827), (0.33, 2.535, 0.345), (0.4046, 2.503, 0.3119), (0.8061, 1.986, 0.382), (0.7963, 2.116, 0.3094)], [], [(0, 1, 3, 2), (4, 6, 7, 5), (8, 10, 14, 12), (0, 8, 9, 1), (0, 2, 10, 8), (9, 11, 3, 1), (4, 5, 9, 8), (4, 8, 12, 6), (7, 13, 9, 5), (20, 21, 23, 22), (18, 22, 23, 19), (20, 22, 18, 17), (24, 25, 27, 26), (28, 29, 32, 31), (34, 36, 35, 33), (27, 30, 29, 26), (24, 26, 29, 28), (29, 30, 34, 33), (29, 33, 35, 32), (42, 43, 45, 44), (40, 43, 42, 39), (42, 44, 41, 39), (39, 41, 38, 37), (44, 47, 46, 41), (48, 50, 51, 49), (52, 54, 57, 55), (61, 62, 60, 59), (55, 59, 60, 56), (55, 57, 61, 59), (60, 62, 58, 56), (55, 56, 51, 50), (48, 52, 55, 50), (51, 56, 53, 49), (66, 67, 65, 64), (66, 69, 70, 67), (68, 69, 66, 64), (72, 73, 75, 74), (78, 80, 79, 77), (83, 84, 82, 81), (76, 84, 83, 75), (74, 75, 83, 81), (79, 80, 76, 75), (73, 77, 79, 75), (87, 88, 86, 85), (86, 90, 89, 85), (89, 91, 87, 85), (94, 95, 91, 89), (91, 93, 92, 87), (6, 48, 49, 7), (12, 14, 54, 52), (6, 12, 52, 48), (20, 64, 65, 21), (65, 67, 23, 21), (63, 64, 20, 16), (31, 32, 73, 72), (36, 78, 77, 35), (32, 35, 77, 73), (45, 88, 87, 44), (86, 88, 45, 43), (87, 92, 47, 44), (2, 3, 25, 24), (10, 28, 31, 14), (2, 24, 28, 10), (54, 72, 74, 57), (81, 82, 62, 61), (57, 74, 81, 61), (18, 19, 40, 39), (23, 43, 40, 19), (18, 39, 37, 15), (89, 90, 70, 69), (70, 90, 86, 67), (71, 94, 89, 69), (9, 17, 18, 11), (9, 13, 20, 17), (7, 16, 20, 13), (3, 11, 18, 15), (25, 37, 38, 27), (46, 47, 36, 34), (30, 41, 46, 34), (38, 41, 30, 27), (58, 69, 68, 56), (53, 56, 68, 64), (53, 64, 63, 49), (58, 62, 71, 69), (92, 93, 80, 78), (84, 95, 94, 82), (80, 93, 91, 76), (91, 95, 84, 76), (3, 15, 37, 25), (82, 94, 71, 62), (7, 49, 63, 16), (47, 92, 78, 36), (14, 31, 72, 54), (67, 86, 43, 23), (96, 97, 99, 98), (100, 102, 103, 101), (104, 106, 110, 108), (96, 104, 105, 97), (96, 98, 106, 104), (105, 107, 99, 97), (100, 101, 105, 104), (100, 104, 108, 102), (103, 109, 105, 101), (116, 117, 119, 118), (114, 118, 119, 115), (116, 118, 114, 113), (120, 121, 123, 122), (124, 125, 128, 127), (130, 132, 131, 129), (123, 126, 125, 122), (120, 122, 125, 124), (125, 126, 130, 129), (125, 129, 131, 128), (138, 139, 141, 140), (136, 139, 138, 135), (138, 140, 137, 135), (135, 137, 134, 133), (140, 143, 142, 137), (144, 146, 147, 145), (148, 150, 153, 151), (157, 158, 156, 155), (151, 155, 156, 152), (151, 153, 157, 155), (156, 158, 154, 152), (151, 152, 147, 146), (144, 148, 151, 146), (147, 152, 149, 145), (162, 163, 161, 160), (162, 165, 166, 163), (164, 165, 162, 160), (168, 169, 171, 170), (174, 176, 175, 173), (179, 180, 178, 177), (172, 180, 179, 171), (170, 171, 179, 177), (175, 176, 172, 171), (169, 173, 175, 171), (183, 184, 182, 181), (182, 186, 185, 181), (185, 187, 183, 181), (190, 191, 187, 185), (187, 189, 188, 183), (102, 144, 145, 103), (108, 110, 150, 148), (102, 108, 148, 144), (116, 160, 161, 117), (161, 163, 119, 117), (159, 160, 116, 112), (127, 128, 169, 168), (132, 174, 173, 131), (128, 131, 173, 169), (141, 184, 183, 140), (182, 184, 141, 139), (183, 188, 143, 140), (98, 99, 121, 120), (106, 124, 127, 110), (98, 120, 124, 106), (150, 168, 170, 153), (177, 178, 158, 157), (153, 170, 177, 157), (114, 115, 136, 135), (119, 139, 136, 115), (114, 135, 133, 111), (185, 186, 166, 165), (166, 186, 182, 163), (167, 190, 185, 165), (105, 113, 114, 107), (105, 109, 116, 113), (103, 112, 116, 109), (99, 107, 114, 111), (121, 133, 134, 123), (142, 143, 132, 130), (126, 137, 142, 130), (134, 137, 126, 123), (154, 165, 164, 152), (149, 152, 164, 160), (149, 160, 159, 145), (154, 158, 167, 165), (188, 189, 176, 174), (180, 191, 190, 178), (176, 189, 187, 172), (187, 191, 180, 172), (99, 111, 133, 121), (178, 190, 167, 158), (103, 145, 159, 112), (143, 188, 174, 132), (110, 127, 168, 150), (163, 182, 139, 119)])
me_sphere_003.materials.append(mat_material_009)
me_sphere_003.use_remesh_fix_poles = True
me_sphere_003.use_remesh_preserve_attributes = False
me_sphere_003.use_mirror_vertex_groups = False
me_sphere_003.update()
me_sphere_004 = bpy.data.meshes.new('Sphere.004')
me_sphere_004.from_pydata([(-1.139, -0.6602, -0.178), (-1.213, -0.7162, 0.03544), (-1.274, -0.3272, -0.2387), (-1.374, -0.4623, 0.05835), (-0.5574, -1.086, -0.1357), (-0.5867, -1.203, 0.2503), (-0.1754, -1.326, -0.2051), (-0.2346, -1.4, 0.01726), (-0.8102, -0.9104, -0.1907), (-0.8431, -1.081, 0.3105), (-0.772, -0.2807, -0.2841), (-1.005, -0.5001, 0.568), (-0.2578, -0.7996, -0.2806), (-0.4884, -1.046, 0.5882), (-0.2551, -0.2815, -0.3042), (-1.06, -0.239, 0.7201), (-0.1464, -1.089, 0.6498), (-0.6236, -0.8556, 0.8805), (-0.8107, -0.2472, 1.142), (-0.5136, -0.05414, 1.304), (-0.2183, -0.802, 1.209), (-0.111, -0.5614, 1.363), (-0.4567, -0.4073, 1.316), (-0.1062, -0.3927, 1.456), (-1.22, 0.263, -0.1586), (-1.343, 0.2048, 0.258), (-1.087, 0.5874, -0.1284), (-1.18, 0.6166, 0.2174), (-0.7715, 0.2348, -0.2597), (-0.943, 0.8374, -0.2165), (-1.032, 0.9217, 0.08459), (-0.2547, 0.2331, -0.2791), (-0.2546, 0.748, -0.2473), (-0.6813, 1.207, -0.169), (-0.6955, 1.238, -0.0943), (-0.2612, 1.197, -0.1827), (-0.3787, 1.336, 0.2546), (-1.096, 0.1862, 0.7134), (-1.029, 0.4962, 0.6074), (-0.9023, 0.1664, 1.064), (-0.5206, 0.04671, 1.326), (-0.8109, 0.6232, 0.9242), (-0.4389, 0.3896, 1.279), (-0.261, 0.0739, 1.465), (-0.3597, 0.896, 1.12), (-0.09549, 0.5012, 1.313), (-0.5281, 1.021, 0.631), (-0.3128, 1.128, 0.7622), (0.2829, -1.234, -0.2045), (0.3602, -1.343, 0.1392), (0.6266, -1.131, -0.1451), (0.6626, -1.185, 0.0628), (0.2607, -0.799, -0.2859), (0.4631, -1.032, 0.5636), (0.2607, -0.2818, -0.2934), (0.846, -0.8788, -0.2002), (0.9912, -0.9157, 0.1728), (0.7766, -0.2819, -0.279), (1.02, -0.5007, 0.5598), (1.145, -0.6604, -0.1718), (1.147, -0.7115, -0.07433), (1.291, -0.2706, -0.2607), (1.361, -0.185, -0.09918), (0.1192, -1.085, 0.6474), (0.2555, -0.8422, 1.006), (0.01318, -0.5475, 1.311), (0.3624, -0.4581, 1.271), (0.206, -0.1581, 1.514), (0.9189, -0.6777, 0.7571), (0.9413, -0.344, 1.022), (0.5484, -0.11, 1.336), (1.088, -0.1052, 0.7747), (0.2602, 0.2336, -0.2915), (0.2595, 0.7507, -0.2813), (0.776, 0.234, -0.2708), (0.8669, 0.8599, -0.2045), (0.9351, 0.9416, 0.1638), (0.1459, 1.249, -0.2452), (0.3066, 1.37, 0.2115), (0.7007, 1.1, -0.1345), (0.7161, 1.141, 0.01188), (1.235, 0.2346, -0.195), (1.366, 0.2471, 0.1963), (1.205, 0.6653, -0.168), (1.29, 0.6889, 0.02206), (0.4686, 0.3533, 1.262), (0.01934, 0.1601, 1.565), (0.4156, 0.7159, 1.261), (0.1487, 0.5166, 1.378), (0.8018, 0.3287, 1.052), (0.5473, 0.0132, 1.333), (0.7816, 0.6103, 0.9307), (0.4311, 1.058, 0.6844), (0.5291, 1.017, 0.6252), (1.057, 0.3371, 0.7506), (1.044, 0.5077, 0.6209), (0.07928, 0.07928, 1.601), (0.07928, 0.07928, 1.442), (0.07928, -0.07928, 1.601), (0.07928, -0.07928, 1.442), (-0.07928, 0.07928, 1.601), (-0.07928, 0.07928, 1.442), (-0.07928, -0.07928, 1.601), (-0.07928, -0.07928, 1.442), (-0.3946, -0.2165, 1.399), (-0.3946, -0.2165, 1.24), (-0.3946, -0.3751, 1.399), (-0.3946, -0.3751, 1.24), (-0.5531, -0.2165, 1.399), (-0.5531, -0.2165, 1.24), (-0.5531, -0.3751, 1.399), (-0.5531, -0.3751, 1.24), (-0.4334, 0.6416, 1.305), (-0.3574, 0.6416, 1.166), (-0.4334, 0.483, 1.305), (-0.3574, 0.483, 1.166), (-0.5726, 0.6416, 1.229), (-0.4966, 0.6416, 1.09), (-0.5726, 0.483, 1.229), (-0.4966, 0.483, 1.09), (0.8631, -0.6514, 0.9888), (0.8303, -0.56, 0.8635), (0.9056, -0.7693, 0.8917), (0.8727, -0.678, 0.7664), (0.7139, -0.7051, 0.9888), (0.6811, -0.6137, 0.8635), (0.7564, -0.823, 0.8917), (0.7235, -0.7316, 0.7664), (0.6108, 0.7083, 1.243), (0.5161, 0.7083, 1.116), (0.6108, 0.5497, 1.243), (0.5161, 0.5497, 1.116), (0.4836, 0.7083, 1.337), (0.3889, 0.7083, 1.21), (0.4836, 0.5497, 1.337), (0.3889, 0.5497, 1.21), (1.13, 0.05913, 0.9023), (1.05, 0.05913, 0.765), (1.13, -0.09943, 0.9023), (1.05, -0.09943, 0.765), (0.9922, 0.05913, 0.9816), (0.9129, 0.05913, 0.8442), (0.9922, -0.09943, 0.9816), (0.9129, -0.09943, 0.8442), (-0.6542, -0.67, 0.999), (-0.5543, -0.67, 0.8758), (-0.6542, -0.8286, 0.999), (-0.5543, -0.8286, 0.8758), (-0.7773, -0.67, 0.8991), (-0.6774, -0.67, 0.776), (-0.7773, -0.8286, 0.8991), (-0.6774, -0.8286, 0.776)], [], [(0, 1, 3, 2), (4, 6, 7, 5), (8, 10, 14, 12), (0, 8, 9, 1), (0, 2, 10, 8), (9, 11, 3, 1), (4, 5, 9, 8), (4, 8, 12, 6), (7, 13, 9, 5), (20, 21, 23, 22), (18, 22, 23, 19), (20, 22, 18, 17), (24, 25, 27, 26), (28, 29, 32, 31), (34, 36, 35, 33), (27, 30, 29, 26), (24, 26, 29, 28), (29, 30, 34, 33), (29, 33, 35, 32), (42, 43, 45, 44), (40, 43, 42, 39), (42, 44, 41, 39), (39, 41, 38, 37), (44, 47, 46, 41), (48, 50, 51, 49), (52, 54, 57, 55), (61, 62, 60, 59), (55, 59, 60, 56), (55, 57, 61, 59), (60, 62, 58, 56), (55, 56, 51, 50), (48, 52, 55, 50), (51, 56, 53, 49), (66, 67, 65, 64), (66, 69, 70, 67), (68, 69, 66, 64), (72, 73, 75, 74), (78, 80, 79, 77), (83, 84, 82, 81), (76, 84, 83, 75), (74, 75, 83, 81), (79, 80, 76, 75), (73, 77, 79, 75), (87, 88, 86, 85), (86, 90, 89, 85), (89, 91, 87, 85), (94, 95, 91, 89), (91, 93, 92, 87), (6, 48, 49, 7), (12, 14, 54, 52), (6, 12, 52, 48), (20, 64, 65, 21), (65, 67, 23, 21), (63, 64, 20, 16), (31, 32, 73, 72), (36, 78, 77, 35), (32, 35, 77, 73), (45, 88, 87, 44), (86, 88, 45, 43), (87, 92, 47, 44), (2, 3, 25, 24), (10, 28, 31, 14), (2, 24, 28, 10), (54, 72, 74, 57), (81, 82, 62, 61), (57, 74, 81, 61), (18, 19, 40, 39), (23, 43, 40, 19), (18, 39, 37, 15), (89, 90, 70, 69), (70, 90, 86, 67), (71, 94, 89, 69), (9, 17, 18, 11), (9, 13, 20, 17), (7, 16, 20, 13), (3, 11, 18, 15), (25, 37, 38, 27), (46, 47, 36, 34), (30, 41, 46, 34), (38, 41, 30, 27), (58, 69, 68, 56), (53, 56, 68, 64), (53, 64, 63, 49), (58, 62, 71, 69), (92, 93, 80, 78), (84, 95, 94, 82), (80, 93, 91, 76), (91, 95, 84, 76), (3, 15, 37, 25), (82, 94, 71, 62), (7, 49, 63, 16), (47, 92, 78, 36), (14, 31, 72, 54), (67, 86, 43, 23), (96, 97, 99, 98), (98, 99, 103, 102), (102, 103, 101, 100), (100, 101, 97, 96), (98, 102, 100, 96), (103, 99, 97, 101), (104, 105, 107, 106), (106, 107, 111, 110), (110, 111, 109, 108), (108, 109, 105, 104), (106, 110, 108, 104), (111, 107, 105, 109), (112, 113, 115, 114), (114, 115, 119, 118), (118, 119, 117, 116), (116, 117, 113, 112), (114, 118, 116, 112), (119, 115, 113, 117), (120, 121, 123, 122), (122, 123, 127, 126), (126, 127, 125, 124), (124, 125, 121, 120), (122, 126, 124, 120), (127, 123, 121, 125), (128, 129, 131, 130), (130, 131, 135, 134), (134, 135, 133, 132), (132, 133, 129, 128), (130, 134, 132, 128), (135, 131, 129, 133), (136, 137, 139, 138), (138, 139, 143, 142), (142, 143, 141, 140), (140, 141, 137, 136), (138, 142, 140, 136), (143, 139, 137, 141), (144, 145, 147, 146), (146, 147, 151, 150), (150, 151, 149, 148), (148, 149, 145, 144), (146, 150, 148, 144), (151, 147, 145, 149)])
me_sphere_004.polygons.foreach_set('material_index', [0, 0, 0, 0, 0, 0, 0, 0, 0, 0, 0, 0, 0, 0, 0, 0, 0, 0, 0, 0, 0, 0, 0, 0, 0, 0, 0, 0, 0, 0, 0, 0, 0, 0, 0, 0, 0, 0, 0, 0, 0, 0, 0, 0, 0, 0, 0, 0, 0, 0, 0, 0, 0, 0, 0, 0, 0, 0, 0, 0, 0, 0, 0, 0, 0, 0, 0, 0, 0, 0, 0, 0, 0, 0, 0, 0, 0, 0, 0, 0, 0, 0, 0, 0, 0, 0, 0, 0, 0, 0, 0, 0, 0, 0, 1, 1, 1, 1, 1, 1, 1, 1, 1, 1, 1, 1, 1, 1, 1, 1, 1, 1, 1, 1, 1, 1, 1, 1, 1, 1, 1, 1, 1, 1, 1, 1, 1, 1, 1, 1, 1, 1, 1, 1, 1, 1])
_uv = me_sphere_004.uv_layers.new(name='UVMap')
_uv.uv.foreach_set('vector', [0.0, 0.0, 0.0, 0.0, 0.0, 0.0, 0.0, 0.0, 0.0, 0.0, 0.0, 0.0, 0.0, 0.0, 0.0, 0.0, 0.0, 0.0, 0.0, 0.0, 0.0, 0.0, 0.0, 0.0, 0.0, 0.0, 0.0, 0.0, 0.0, 0.0, 0.0, 0.0, 0.0, 0.0, 0.0, 0.0, 0.0, 0.0, 0.0, 0.0, 0.0, 0.0, 0.0, 0.0, 0.0, 0.0, 0.0, 0.0, 0.0, 0.0, 0.0, 0.0, 0.0, 0.0, 0.0, 0.0, 0.0, 0.0, 0.0, 0.0, 0.0, 0.0, 0.0, 0.0, 0.0, 0.0, 0.0, 0.0, 0.0, 0.0, 0.0, 0.0, 0.0, 0.0, 0.0, 0.0, 0.0, 0.0, 0.0, 0.0, 0.0, 0.0, 0.0, 0.0, 0.0, 0.0, 0.0, 0.0, 0.0, 0.0, 0.0, 0.0, 0.0, 0.0, 0.0, 0.0, 0.0, 0.0, 0.0, 0.0, 0.0, 0.0, 0.0, 0.0, 0.0, 0.0, 0.0, 0.0, 0.0, 0.0, 0.0, 0.0, 0.0, 0.0, 0.0, 0.0, 0.0, 0.0, 0.0, 0.0, 0.0, 0.0, 0.0, 0.0, 0.0, 0.0, 0.0, 0.0, 0.0, 0.0, 0.0, 0.0, 0.0, 0.0, 0.0, 0.0, 0.0, 0.0, 0.0, 0.0, 0.0, 0.0, 0.0, 0.0, 0.0, 0.0, 0.0, 0.0, 0.0, 0.0, 0.0, 0.0, 0.0, 0.0, 0.0, 0.0, 0.0, 0.0, 0.0, 0.0, 0.0, 0.0, 0.0, 0.0, 0.0, 0.0, 0.0, 0.0, 0.0, 0.0, 0.0, 0.0, 0.0, 0.0, 0.0, 0.0, 0.0, 0.0, 0.0, 0.0, 0.0, 0.0, 0.0, 0.0, 0.0, 0.0, 0.0, 0.0, 0.0, 0.0, 0.0, 0.0, 0.0, 0.0, 0.0, 0.0, 0.0, 0.0, 0.0, 0.0, 0.0, 0.0, 0.0, 0.0, 0.0, 0.0, 0.0, 0.0, 0.0, 0.0, 0.0, 0.0, 0.0, 0.0, 0.0, 0.0, 0.0, 0.0, 0.0, 0.0, 0.0, 0.0, 0.0, 0.0, 0.0, 0.0, 0.0, 0.0, 0.0, 0.0, 0.0, 0.0, 0.0, 0.0, 0.0, 0.0, 0.0, 0.0, 0.0, 0.0, 0.0, 0.0, 0.0, 0.0, 0.0, 0.0, 0.0, 0.0, 0.0, 0.0, 0.0, 0.0, 0.0, 0.0, 0.0, 0.0, 0.0, 0.0, 0.0, 0.0, 0.0, 0.0, 0.0, 0.0, 0.0, 0.0, 0.0, 0.0, 0.0, 0.0, 0.0, 0.0, 0.0, 0.0, 0.0, 0.0, 0.0, 0.0, 0.0, 0.0, 0.0, 0.0, 0.0, 0.0, 0.0, 0.0, 0.0, 0.0, 0.0, 0.0, 0.0, 0.0, 0.0, 0.0, 0.0, 0.0, 0.0, 0.0, 0.0, 0.0, 0.0, 0.0, 0.0, 0.0, 0.0, 0.0, 0.0, 0.0, 0.0, 0.0, 0.0, 0.0, 0.0, 0.0, 0.0, 0.0, 0.0, 0.0, 0.0, 0.0, 0.0, 0.0, 0.0, 0.0, 0.0, 0.0, 0.0, 0.0, 0.0, 0.0, 0.0, 0.0, 0.0, 0.0, 0.0, 0.0, 0.0, 0.0, 0.0, 0.0, 0.0, 0.0, 0.0, 0.0, 0.0, 0.0, 0.0, 0.0, 0.0, 0.0, 0.0, 0.0, 0.0, 0.0, 0.0, 0.0, 0.0, 0.0, 0.0, 0.0, 0.0, 0.0, 0.0, 0.0, 0.0, 0.0, 0.0, 0.0, 0.0, 0.0, 0.0, 0.0, 0.0, 0.0, 0.0, 0.0, 0.0, 0.0, 0.0, 0.0, 0.0, 0.0, 0.0, 0.0, 0.0, 0.0, 0.0, 0.0, 0.0, 0.0, 0.0, 0.0, 0.0, 0.0, 0.0, 0.0, 0.0, 0.0, 0.0, 0.0, 0.0, 0.0, 0.0, 0.0, 0.0, 0.0, 0.0, 0.0, 0.0, 0.0, 0.0, 0.0, 0.0, 0.0, 0.0, 0.0, 0.0, 0.0, 0.0, 0.0, 0.0, 0.0, 0.0, 0.0, 0.0, 0.0, 0.0, 0.0, 0.0, 0.0, 0.0, 0.0, 0.0, 0.0, 0.0, 0.0, 0.0, 0.0, 0.0, 0.0, 0.0, 0.0, 0.0, 0.0, 0.0, 0.0, 0.0, 0.0, 0.0, 0.0, 0.0, 0.0, 0.0, 0.0, 0.0, 0.0, 0.0, 0.0, 0.0, 0.0, 0.0, 0.0, 0.0, 0.0, 0.0, 0.0, 0.0, 0.0, 0.0, 0.0, 0.0, 0.0, 0.0, 0.0, 0.0, 0.0, 0.0, 0.0, 0.0, 0.0, 0.0, 0.0, 0.0, 0.0, 0.0, 0.0, 0.0, 0.0, 0.0, 0.0, 0.0, 0.0, 0.0, 0.0, 0.0, 0.0, 0.0, 0.0, 0.0, 0.0, 0.0, 0.0, 0.0, 0.0, 0.0, 0.0, 0.0, 0.0, 0.0, 0.0, 0.0, 0.0, 0.0, 0.0, 0.0, 0.0, 0.0, 0.0, 0.0, 0.0, 0.0, 0.0, 0.0, 0.0, 0.0, 0.0, 0.0, 0.0, 0.0, 0.0, 0.0, 0.0, 0.0, 0.0, 0.0, 0.0, 0.0, 0.0, 0.0, 0.0, 0.0, 0.0, 0.0, 0.0, 0.0, 0.0, 0.0, 0.0, 0.0, 0.0, 0.0, 0.0, 0.0, 0.0, 0.0, 0.0, 0.0, 0.0, 0.0, 0.0, 0.0, 0.0, 0.0, 0.0, 0.0, 0.0, 0.0, 0.0, 0.0, 0.0, 0.0, 0.0, 0.0, 0.0, 0.0, 0.0, 0.0, 0.0, 0.0, 0.0, 0.0, 0.0, 0.0, 0.0, 0.0, 0.0, 0.0, 0.0, 0.0, 0.0, 0.0, 0.0, 0.0, 0.0, 0.0, 0.0, 0.0, 0.0, 0.0, 0.0, 0.0, 0.0, 0.0, 0.0, 0.0, 0.0, 0.0, 0.0, 0.0, 0.0, 0.0, 0.0, 0.0, 0.0, 0.0, 0.0, 0.0, 0.0, 0.0, 0.0, 0.0, 0.0, 0.0, 0.0, 0.0, 0.0, 0.0, 0.0, 0.0, 0.0, 0.0, 0.0, 0.0, 0.0, 0.0, 0.0, 0.0, 0.0, 0.0, 0.0, 0.0, 0.0, 0.0, 0.0, 0.0, 0.0, 0.0, 0.0, 0.0, 0.0, 0.0, 0.0, 0.0, 0.0, 0.0, 0.0, 0.0, 0.0, 0.0, 0.0, 0.0, 0.0, 0.0, 0.0, 0.0, 0.0, 0.0, 0.0, 0.0, 0.0, 0.0, 0.0, 0.0, 0.0, 0.0, 0.0, 0.0, 0.0, 0.0, 0.0, 0.0, 0.0, 0.0, 0.0, 0.0, 0.0, 0.0, 0.0, 0.0, 0.0, 0.0, 0.0, 0.0, 0.0, 0.0, 0.0, 0.0, 0.0, 0.0, 0.0, 0.0, 0.0, 0.0, 0.0, 0.0, 0.0, 0.0, 0.0, 0.0, 0.0, 0.0, 0.0, 0.0, 0.0, 0.0, 0.0, 0.0, 0.0, 0.0, 0.0, 0.0, 0.0, 0.0, 0.0, 0.0, 0.0, 0.0, 0.0, 0.0, 0.0, 0.0, 0.0, 0.0, 0.0, 0.0, 0.0, 0.0, 0.0, 0.0, 0.0, 0.0, 0.0, 0.0, 0.0, 0.0, 0.0, 0.0, 0.0, 0.0, 0.0, 0.0, 0.0, 0.375, 0.0, 0.625, 0.0, 0.625, 0.25, 0.375, 0.25, 0.375, 0.25, 0.625, 0.25, 0.625, 0.5, 0.375, 0.5, 0.375, 0.5, 0.625, 0.5, 0.625, 0.75, 0.375, 0.75, 0.375, 0.75, 0.625, 0.75, 0.625, 1.0, 0.375, 1.0, 0.125, 0.5, 0.375, 0.5, 0.375, 0.75, 0.125, 0.75, 0.625, 0.5, 0.875, 0.5, 0.875, 0.75, 0.625, 0.75, 0.375, 0.0, 0.625, 0.0, 0.625, 0.25, 0.375, 0.25, 0.375, 0.25, 0.625, 0.25, 0.625, 0.5, 0.375, 0.5, 0.375, 0.5, 0.625, 0.5, 0.625, 0.75, 0.375, 0.75, 0.375, 0.75, 0.625, 0.75, 0.625, 1.0, 0.375, 1.0, 0.125, 0.5, 0.375, 0.5, 0.375, 0.75, 0.125, 0.75, 0.625, 0.5, 0.875, 0.5, 0.875, 0.75, 0.625, 0.75, 0.375, 0.0, 0.625, 0.0, 0.625, 0.25, 0.375, 0.25, 0.375, 0.25, 0.625, 0.25, 0.625, 0.5, 0.375, 0.5, 0.375, 0.5, 0.625, 0.5, 0.625, 0.75, 0.375, 0.75, 0.375, 0.75, 0.625, 0.75, 0.625, 1.0, 0.375, 1.0, 0.125, 0.5, 0.375, 0.5, 0.375, 0.75, 0.125, 0.75, 0.625, 0.5, 0.875, 0.5, 0.875, 0.75, 0.625, 0.75, 0.375, 0.0, 0.625, 0.0, 0.625, 0.25, 0.375, 0.25, 0.375, 0.25, 0.625, 0.25, 0.625, 0.5, 0.375, 0.5, 0.375, 0.5, 0.625, 0.5, 0.625, 0.75, 0.375, 0.75, 0.375, 0.75, 0.625, 0.75, 0.625, 1.0, 0.375, 1.0, 0.125, 0.5, 0.375, 0.5, 0.375, 0.75, 0.125, 0.75, 0.625, 0.5, 0.875, 0.5, 0.875, 0.75, 0.625, 0.75, 0.375, 0.0, 0.625, 0.0, 0.625, 0.25, 0.375, 0.25, 0.375, 0.25, 0.625, 0.25, 0.625, 0.5, 0.375, 0.5, 0.375, 0.5, 0.625, 0.5, 0.625, 0.75, 0.375, 0.75, 0.375, 0.75, 0.625, 0.75, 0.625, 1.0, 0.375, 1.0, 0.125, 0.5, 0.375, 0.5, 0.375, 0.75, 0.125, 0.75, 0.625, 0.5, 0.875, 0.5, 0.875, 0.75, 0.625, 0.75, 0.375, 0.0, 0.625, 0.0, 0.625, 0.25, 0.375, 0.25, 0.375, 0.25, 0.625, 0.25, 0.625, 0.5, 0.375, 0.5, 0.375, 0.5, 0.625, 0.5, 0.625, 0.75, 0.375, 0.75, 0.375, 0.75, 0.625, 0.75, 0.625, 1.0, 0.375, 1.0, 0.125, 0.5, 0.375, 0.5, 0.375, 0.75, 0.125, 0.75, 0.625, 0.5, 0.875, 0.5, 0.875, 0.75, 0.625, 0.75, 0.375, 0.0, 0.625, 0.0, 0.625, 0.25, 0.375, 0.25, 0.375, 0.25, 0.625, 0.25, 0.625, 0.5, 0.375, 0.5, 0.375, 0.5, 0.625, 0.5, 0.625, 0.75, 0.375, 0.75, 0.375, 0.75, 0.625, 0.75, 0.625, 1.0, 0.375, 1.0, 0.125, 0.5, 0.375, 0.5, 0.375, 0.75, 0.125, 0.75, 0.625, 0.5, 0.875, 0.5, 0.875, 0.75, 0.625, 0.75])
me_sphere_004.materials.append(mat_material_001)
me_sphere_004.materials.append(mat_material_010)
me_sphere_004.use_remesh_fix_poles = True
me_sphere_004.use_remesh_preserve_attributes = False
me_sphere_004.use_mirror_vertex_groups = False
me_sphere_004.update()
me_cube_004 = bpy.data.meshes.new('Cube.004')
me_cube_004.from_pydata([(-0.8395, -3.784, -0.857), (-0.8879, -4.018, -0.2849), (-0.9109, -3.039, -0.9253), (-0.8377, -2.663, -0.2285), (-0.3062, -4.164, -0.8593), (-0.2044, -3.8, -0.187), (-0.2804, -2.976, -0.9685), (-0.8206, -1.627, -0.7856), (-0.8282, -1.616, -0.2276), (-0.8694, -0.588, -0.7925), (-0.9534, -0.5956, -0.272), (-0.2801, -1.782, -0.988), (-0.255, -0.5729, -0.854), (-0.849, -4.198, 0.2675), (-0.8375, -3.9, 0.8145), (-0.9274, -2.964, 0.2808), (-0.991, -3.017, 0.9406), (-0.2563, -3.679, 0.2589), (-0.2415, -3.733, 0.7965), (-0.256, -2.663, 0.8638), (-0.8681, -1.617, 0.2583), (-0.865, -1.608, 0.782), (-0.9841, -0.5963, 0.2804), (-0.8348, -0.568, 0.8002), (-0.2819, -1.78, 0.968), (-0.279, -0.5966, 0.9233), (-0.8916, 0.4696, -0.8082), (-0.848, 0.4689, -0.2276), (-1.013, 1.754, -0.9499), (-0.9405, 1.773, -0.2725), (-0.2557, 0.4688, -0.8205), (-0.28, 1.774, -0.9485), (-0.8898, 2.645, -0.8855), (-0.9641, 2.96, -0.2718), (-0.7897, 3.599, -0.7939), (-0.8108, 3.735, -0.2117), (-0.2476, 3.271, -0.9988), (-0.2554, 4.149, -0.8866), (-0.3023, 4.233, -0.2444), (-0.8838, 0.4677, 0.2585), (-0.8527, 0.4548, 0.8355), (-0.9994, 1.774, 0.2797), (-0.9728, 1.769, 0.9724), (-0.255, 0.47, 0.8079), (-0.2793, 1.774, 0.9182), (-0.8528, 2.557, 0.2592), (-0.8311, 2.645, 0.9205), (-0.7748, 3.466, 0.2673), (-0.8592, 4.058, 0.9658), (-0.28, 2.957, 0.935), (-0.1201, 4.275, 0.271), (-0.2882, 4.274, 0.8153), (0.2425, -3.908, -0.7577), (0.2631, -3.694, -0.2193), (0.2311, -2.66, -0.8169), (0.9111, -4.28, -0.9026), (0.7386, -3.688, -0.2042), (0.991, -3.033, -0.947), (0.9408, -2.965, -0.2723), (0.2725, -1.779, -0.9284), (0.2728, -0.596, -0.9393), (0.9361, -1.785, -0.946), (0.9607, -1.781, -0.2725), (0.7904, -0.5901, -0.8603), (0.9896, -0.5965, -0.2713), (0.255, -3.906, 0.2526), (0.2337, -3.637, 0.798), (0.2735, -2.968, 0.9438), (0.7949, -3.691, 0.2645), (0.7152, -3.765, 0.7536), (0.865, -2.668, 0.258), (0.9687, -3.061, 0.8975), (0.2311, -1.618, 0.8703), (0.2305, -0.5742, 0.8803), (0.9588, -1.781, 0.2806), (0.8541, -1.629, 0.8372), (0.8048, -0.5743, 0.2578), (0.9612, -0.6026, 0.9815), (0.2314, 0.468, -0.8141), (0.2311, 1.512, -0.8259), (0.9527, 0.5777, -1.011), (0.8581, 0.4692, -0.2261), (0.9869, 1.778, -0.9956), (0.8294, 1.512, -0.2275), (0.2836, 3.119, -0.9888), (0.2754, 4.005, -0.8703), (0.1543, 3.414, -0.2246), (0.9604, 3.099, -0.9815), (0.9454, 2.963, -0.2712), (0.8292, 4.166, -0.8227), (0.7474, 3.621, -0.2191), (0.2301, 0.4684, 0.8809), (0.2706, 1.775, 0.9876), (0.9183, 0.5883, 0.2797), (0.8579, 0.4662, 0.8898), (0.9173, 1.772, 0.2808), (0.8713, 1.546, 0.8821), (0.2718, 2.962, 0.937), (0.3824, 3.988, 0.2237), (0.2315, 3.615, 0.7264), (0.915, 2.956, 0.281), (0.8624, 2.658, 0.8451), (0.8619, 3.976, 0.2709), (0.921, 4.259, 0.865)], [], [(0, 1, 3, 2), (0, 4, 5, 1), (0, 2, 6, 4), (7, 8, 10, 9), (7, 9, 12, 11), (2, 3, 8, 7), (2, 7, 11, 6), (13, 14, 16, 15), (13, 17, 18, 14), (18, 19, 16, 14), (20, 21, 23, 22), (24, 25, 23, 21), (15, 16, 21, 20), (19, 24, 21, 16), (26, 27, 29, 28), (26, 28, 31, 30), (32, 33, 35, 34), (35, 38, 37, 34), (32, 34, 37, 36), (28, 29, 33, 32), (28, 32, 36, 31), (39, 40, 42, 41), (43, 44, 42, 40), (45, 46, 48, 47), (48, 51, 50, 47), (49, 51, 48, 46), (41, 42, 46, 45), (44, 49, 46, 42), (57, 58, 56, 55), (52, 55, 56, 53), (52, 54, 57, 55), (63, 64, 62, 61), (59, 60, 63, 61), (61, 62, 58, 57), (54, 59, 61, 57), (70, 71, 69, 68), (65, 68, 69, 66), (69, 71, 67, 66), (76, 77, 75, 74), (75, 77, 73, 72), (74, 75, 71, 70), (71, 75, 72, 67), (82, 83, 81, 80), (78, 79, 82, 80), (89, 90, 88, 87), (86, 90, 89, 85), (84, 85, 89, 87), (87, 88, 83, 82), (79, 84, 87, 82), (95, 96, 94, 93), (94, 96, 92, 91), (102, 103, 101, 100), (99, 103, 102, 98), (101, 103, 99, 97), (100, 101, 96, 95), (96, 101, 97, 92), (4, 52, 53, 5), (4, 6, 54, 52), (11, 12, 60, 59), (6, 11, 59, 54), (17, 65, 66, 18), (66, 67, 19, 18), (72, 73, 25, 24), (67, 72, 24, 19), (30, 31, 79, 78), (38, 86, 85, 37), (36, 37, 85, 84), (31, 36, 84, 79), (91, 92, 44, 43), (51, 99, 98, 50), (97, 99, 51, 49), (92, 97, 49, 44), (9, 10, 27, 26), (9, 26, 30, 12), (80, 81, 64, 63), (60, 78, 80, 63), (22, 23, 40, 39), (25, 43, 40, 23), (93, 94, 77, 76), (77, 94, 91, 73), (1, 13, 15, 3), (1, 5, 17, 13), (8, 20, 22, 10), (3, 15, 20, 8), (27, 39, 41, 29), (33, 45, 47, 35), (47, 50, 38, 35), (29, 41, 45, 33), (58, 70, 68, 56), (53, 56, 68, 65), (64, 76, 74, 62), (62, 74, 70, 58), (83, 95, 93, 81), (90, 102, 100, 88), (98, 102, 90, 86), (88, 100, 95, 83), (10, 22, 39, 27), (81, 93, 76, 64), (5, 53, 65, 17), (50, 98, 86, 38), (12, 30, 78, 60), (73, 91, 43, 25)])
me_cube_004.materials.append(mat_material_002)
me_cube_004.use_remesh_fix_poles = True
me_cube_004.use_remesh_preserve_attributes = False
me_cube_004.use_mirror_vertex_groups = False
me_cube_004.update()

# ---- objects
ob_sphere = bpy.data.objects.new('Sphere', me_sphere)
ob_cube = bpy.data.objects.new('Cube', me_cube_001)
ob_cube_001 = bpy.data.objects.new('Cube.001', me_cube_002)
ob_icosphere = bpy.data.objects.new('Icosphere', me_icosphere)
ob_cube_002 = bpy.data.objects.new('Cube.002', me_cube_003)
ob_sphere_001 = bpy.data.objects.new('Sphere.001', me_sphere_001)
ob_sphere_002 = bpy.data.objects.new('Sphere.002', me_sphere_002)
ob_sphere_003 = bpy.data.objects.new('Sphere.003', me_sphere_003)
ob_sphere_004 = bpy.data.objects.new('Sphere.004', me_sphere_004)
ob_cube_003 = bpy.data.objects.new('Cube.003', me_cube_004)

# ---- transforms, parenting, visibility, modifiers, constraints
ob_sphere.location = (0.0, 90.0, 0.0)
ob_sphere.lineart.crease_threshold = 0.0
ob_cube.location = (0.00544, 80.01, 0.003447)
ob_cube.lineart.crease_threshold = 0.0
ob_cube_001.location = (0.0, 70.0, 0.0)
ob_cube_001.lineart.crease_threshold = 0.0
ob_icosphere.location = (0.0, 60.0, 0.0)
ob_icosphere.lineart.crease_threshold = 0.0
ob_cube_002.location = (0.0, 50.0, 0.0)
ob_cube_002.lineart.crease_threshold = 0.0
ob_sphere_001.location = (0.0, 40.0, 0.0)
ob_sphere_001.lineart.crease_threshold = 0.0
ob_sphere_002.location = (0.0, 30.0, 0.0)
ob_sphere_002.lineart.crease_threshold = 0.0
ob_sphere_003.location = (0.0, 20.0, 0.2202)
ob_sphere_003.lineart.crease_threshold = 0.0
ob_sphere_004.location = (0.0, 10.0, 0.2655)
ob_sphere_004.lineart.crease_threshold = 0.0
ob_cube_003.location = (0.00544, 0.006775, 0.003447)
ob_cube_003.lineart.crease_threshold = 0.0

# ---- collection membership
col_collection.objects.link(ob_sphere)
col_collection.objects.link(ob_cube)
col_collection.objects.link(ob_cube_001)
col_collection.objects.link(ob_icosphere)
col_collection.objects.link(ob_cube_002)
col_collection.objects.link(ob_sphere_001)
col_collection.objects.link(ob_sphere_002)
col_collection.objects.link(ob_sphere_003)
col_collection.objects.link(ob_sphere_004)
col_collection.objects.link(ob_cube_003)

# ---- scene / render settings (as saved in the file)
scene.frame_start = 1; scene.frame_end = 250; scene.frame_set(0)
scene.render.engine = 'BLENDER_EEVEE_NEXT'
scene.cycles.use_denoising = False
scene.cycles.samples = 128
scene.cycles.sampling_pattern = 'TABULATED_SOBOL'
scene.cycles.use_adaptive_sampling = False
scene.cycles.use_light_tree = False
scene.view_settings.view_transform = 'Filmic'
bpy.context.view_layer.update()

# ---- added for rendering (the .blend has no active camera and no usable light): camera, sun
cam_auto = bpy.data.cameras.new('AutoCamera')
cam_auto.lens = 50.0
cam_auto.sensor_width = 36.0
cam_auto.clip_end = 1550.49
ob_auto_camera = bpy.data.objects.new('AutoCamera', cam_auto)
scene.collection.objects.link(ob_auto_camera)
ob_auto_camera.location = (88.2668, -62.6229, 70.678)
ob_auto_camera.rotation_euler = (1.09748, -7.21219e-08, 0.694738)
scene.camera = ob_auto_camera
light_auto_sun = bpy.data.lights.new('AutoSun', 'SUN')
light_auto_sun.energy = 3.0
light_auto_sun.angle = 0.0523599
ob_auto_sun = bpy.data.objects.new('AutoSun', light_auto_sun)
scene.collection.objects.link(ob_auto_sun)
ob_auto_sun.rotation_euler = (0.872665, 0.174533, 0.523599)
bpy.context.view_layer.update()
